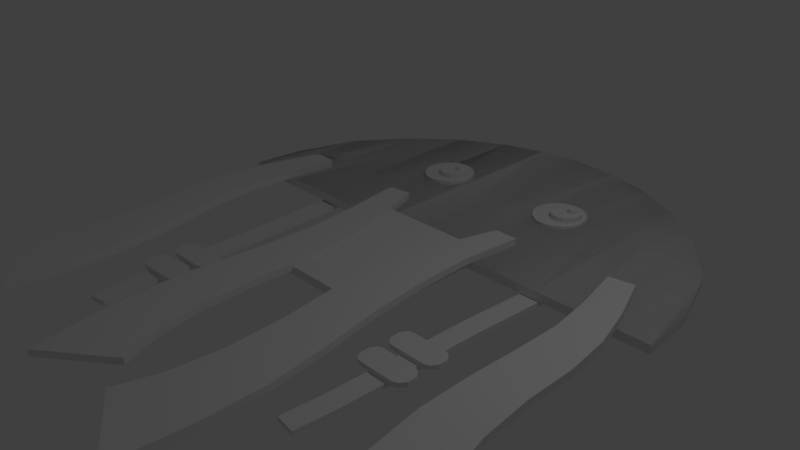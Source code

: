 # Source: Jellyfish_textured.blend  (saved by Blender 2.77.0; exported with 4.5.12 LTS)
import bpy
from mathutils import Matrix  # noqa: F401  (used for matrix-valued properties, if any)

bpy.ops.wm.read_factory_settings(use_empty=True)
scene = bpy.context.scene
scene.name = 'Scene'

# ---- collections
col_collection_1 = bpy.data.collections.new('Collection 1'); scene.collection.children.link(col_collection_1)

# ---- materials (node trees are filled in below, after node groups)
mat_jellyphoto = bpy.data.materials.new('Jellyphoto')
mat_jellyphoto.alpha_threshold = 0.0
mat_jellyphoto.use_transparent_shadow = False
mat_jellyphoto.preview_render_type = 'CUBE'
mat_jellyphoto.roughness = 0.5
mat_jellydetails = bpy.data.materials.new('Jellydetails')
mat_jellydetails.alpha_threshold = 0.0
mat_jellydetails.use_transparent_shadow = False
mat_jellydetails.preview_render_type = 'CUBE'
mat_jellydetails.roughness = 0.5
mat_material = bpy.data.materials.new('Material')
mat_material.alpha_threshold = 0.0
mat_material.use_transparent_shadow = False
mat_material.roughness = 0.5
mat_material.line_color = (0.0, 0.0, 0.0, 1.0)

# ---- material node trees

# ---- world
world_world = bpy.data.worlds.new('World'); scene.world = world_world
world_world.color = (0.05088, 0.05088, 0.05088)
world_world.use_sun_shadow = False
world_world.sun_shadow_jitter_overblur = 0.0
world_world.cycles.sampling_method = 'MANUAL'

# ---- cameras
cam_camera = bpy.data.cameras.new('Camera')
cam_camera.clip_end = 100.0
cam_camera.lens = 35.0
cam_camera.sensor_width = 32.0
cam_camera.sensor_height = 18.0
cam_camera.ortho_scale = 7.314
cam_camera.dof.focus_distance = 0.0
cam_camera.dof.aperture_fstop = 128.0

# ---- lights
light_lamp = bpy.data.lights.new('Lamp', 'POINT')
light_lamp.transmission_factor = 0.0
light_lamp.cutoff_distance = 30.0
light_lamp.energy = 100.0
light_lamp.shadow_buffer_clip_start = 1.001
light_lamp.shadow_soft_size = 0.1
light_lamp.shadow_maximum_resolution = 0.006
light_lamp.use_absolute_resolution = True

# ---- meshes
me_plane_002 = bpy.data.meshes.new('Plane.002')
me_plane_002.from_pydata([(-17.04, 8.617, -0.04056), (-17.04, 8.617, 0.1957), (-17.69, 8.512, -0.04056), (-17.69, 8.512, 0.1957), (-18.25, 8.165, -0.04056), (-18.25, 8.165, 0.1957), (-18.64, 7.629, -0.04056), (-18.64, 7.629, 0.1957), (-18.79, 6.987, -0.04056), (-18.79, 6.987, 0.1957), (-18.69, 6.335, -0.04056), (-18.69, 6.335, 0.1957), (-18.34, 5.773, -0.04056), (-18.34, 5.773, 0.1957), (-17.8, 5.386, -0.04056), (-17.8, 5.386, 0.1957), (-17.16, 5.234, -0.04056), (-17.16, 5.234, 0.1957), (-16.51, 5.339, -0.04056), (-16.51, 5.339, 0.1957), (-15.95, 5.686, -0.04056), (-15.95, 5.686, 0.1957), (-15.56, 6.221, -0.04056), (-15.56, 6.221, 0.1957), (-15.41, 6.864, -0.04056), (-15.41, 6.864, 0.1957), (-15.51, 7.516, -0.04056), (-15.51, 7.516, 0.1957), (-15.86, 8.078, -0.04056), (-15.86, 8.078, 0.1957), (-16.4, 8.464, -0.04056), (-16.4, 8.464, 0.1957), (-17.9, 6.883, 0.7682), (-17.9, 6.883, 0.4646), (-17.68, 6.964, 0.7682), (-17.68, 6.964, 0.4646), (-17.58, 7.175, 0.7682), (-17.58, 7.175, 0.4646), (-17.66, 7.393, 0.7682), (-17.66, 7.393, 0.4646), (-17.87, 7.489, 0.7682), (-17.87, 7.489, 0.4646), (-18.09, 7.408, 0.7682), (-18.09, 7.408, 0.4646), (-18.19, 7.197, 0.7682), (-18.19, 7.197, 0.4646), (-18.11, 6.979, 0.7682), (-18.11, 6.979, 0.4646), (-17.61, 5.99, 0.07356), (-17.61, 5.99, 0.5289), (-17.23, 6.05, 0.07356), (-17.23, 6.05, 0.5289), (-16.91, 6.248, 0.07356), (-16.91, 6.248, 0.5289), (-16.69, 6.555, 0.07356), (-16.69, 6.555, 0.5289), (-16.6, 6.923, 0.07356), (-16.6, 6.923, 0.5289), (-16.66, 7.296, 0.07356), (-16.66, 7.296, 0.5289), (-16.86, 7.618, 0.07356), (-16.86, 7.618, 0.5289), (-17.17, 7.84, 0.07356), (-17.17, 7.84, 0.5289), (-17.54, 7.927, 0.07356), (-17.54, 7.927, 0.5289), (-17.91, 7.866, 0.07356), (-17.91, 7.866, 0.5289), (-18.23, 7.668, 0.07356), (-18.23, 7.668, 0.5289), (-18.45, 7.361, 0.07356), (-18.45, 7.361, 0.5289), (-18.54, 6.993, 0.07356), (-18.54, 6.993, 0.5289), (-18.48, 6.62, 0.07356), (-18.48, 6.62, 0.5289), (-18.28, 6.298, 0.07356), (-18.28, 6.298, 0.5289), (-17.97, 6.077, 0.07356), (-17.97, 6.077, 0.5289), (-3.79, 0.5472, -0.6802), (-5.041, 0.6776, -0.6512), (-4.137, -4.015, -0.6825), (-5.384, -3.851, -0.6535), (-4.376, -6.319, -0.6846), (-5.623, -6.155, -0.6556), (-4.53, -8.523, -0.6883), (-5.788, -8.487, -0.6595), (-4.653, -10.87, -0.6932), (-5.911, -10.84, -0.6644), (-4.823, -13.41, -0.6976), (-6.08, -13.38, -0.6688), (-4.99, -15.85, -0.7018), (-6.24, -15.71, -0.6728), (-5.272, -18.15, -0.7029), (-6.513, -17.94, -0.6739), (-3.857, -11.51, -0.711), (-4.352, -11.01, -0.6981), (-3.877, -12.06, -0.7124), (-4.405, -12.52, -0.7018), (-7.134, -11.36, -0.6357), (-7.156, -11.96, -0.6372), (-6.68, -12.44, -0.6496), (-6.626, -10.93, -0.6459), (-4.084, -11.15, -0.7047), (-4.128, -12.4, -0.7077), (-6.896, -11.01, -0.64), (-6.944, -12.34, -0.6433), (-3.96, -13.5, -0.7152), (-4.455, -13.01, -0.7023), (-3.979, -14.06, -0.7165), (-4.508, -14.52, -0.706), (-7.237, -13.35, -0.6399), (-7.259, -13.96, -0.6414), (-6.783, -14.43, -0.6538), (-6.729, -12.93, -0.6501), (-4.187, -13.15, -0.7088), (-4.231, -14.4, -0.7119), (-6.999, -13.01, -0.6442), (-7.047, -14.34, -0.6475), (-3.973, -14.06, -0.4398), (-3.953, -13.5, -0.4384), (-4.18, -13.15, -0.4321), (-4.448, -13.01, -0.4255), (-4.502, -14.52, -0.4292), (-4.225, -14.4, -0.4351), (-7.231, -13.35, -0.3631), (-7.253, -13.96, -0.3646), (-6.777, -14.43, -0.377), (-6.993, -13.01, -0.3674), (-7.041, -14.34, -0.3707), (-6.723, -12.93, -0.3733), (-3.871, -12.06, -0.4615), (-3.851, -11.51, -0.4602), (-4.078, -11.15, -0.4538), (-4.346, -11.01, -0.4473), (-4.4, -12.52, -0.451), (-4.123, -12.4, -0.4569), (-7.129, -11.36, -0.3849), (-7.15, -11.96, -0.3864), (-6.674, -12.44, -0.3988), (-6.891, -11.01, -0.3892), (-6.938, -12.34, -0.3925), (-6.621, -10.93, -0.3951), (-4.143, -4.014, -0.9593), (-3.796, 0.5481, -0.9569), (-5.048, 0.6786, -0.928), (-5.39, -3.85, -0.9303), (-5.629, -6.154, -0.9324), (-4.382, -6.318, -0.9614), (-5.794, -8.486, -0.9363), (-4.537, -8.523, -0.9651), (-5.917, -10.83, -0.9411), (-4.66, -10.87, -0.9699), (-6.086, -13.38, -0.9456), (-4.829, -13.41, -0.9744), (-6.247, -15.71, -0.9496), (-4.996, -15.85, -0.9786), (-6.519, -17.94, -0.9507), (-5.278, -18.15, -0.9796), (-22.23, 0.8137, -0.5816), (-20.98, 0.8537, -0.5816), (-22.17, -2.413, -0.5816), (-20.91, -2.34, -0.5816), (-22.1, -4.729, -0.5816), (-20.84, -4.656, -0.5816), (-22.1, -6.939, -0.5816), (-20.84, -6.993, -0.5816), (-22.15, -9.29, -0.5816), (-20.89, -9.344, -0.5816), (-22.16, -11.84, -0.5816), (-20.9, -11.89, -0.5816), (-22.17, -14.28, -0.5816), (-20.91, -14.23, -0.5816), (-22.05, -16.59, -0.5816), (-20.8, -16.48, -0.5816), (-22.99, -8.341, -0.5816), (-22.46, -7.885, -0.5816), (-23.01, -8.897, -0.5816), (-22.51, -9.39, -0.5816), (-19.71, -8.427, -0.5816), (-19.73, -9.034, -0.5816), (-20.24, -9.473, -0.5816), (-20.18, -7.968, -0.5816), (-22.74, -8.004, -0.5816), (-22.78, -9.251, -0.5816), (-19.92, -8.065, -0.5816), (-19.97, -9.396, -0.5816), (-23.03, -10.34, -0.5816), (-22.5, -9.885, -0.5816), (-23.05, -10.9, -0.5816), (-22.56, -11.39, -0.5816), (-19.75, -10.43, -0.5816), (-19.77, -11.03, -0.5816), (-20.28, -11.47, -0.5816), (-20.23, -9.968, -0.5816), (-22.78, -10.0, -0.5816), (-22.82, -11.25, -0.5816), (-19.96, -10.06, -0.5816), (-20.01, -11.39, -0.5816), (-23.05, -10.9, -0.3048), (-23.03, -10.34, -0.3048), (-22.78, -10.0, -0.3048), (-22.5, -9.885, -0.3048), (-22.56, -11.39, -0.3048), (-22.82, -11.25, -0.3048), (-19.75, -10.43, -0.3048), (-19.77, -11.03, -0.3048), (-20.28, -11.47, -0.3048), (-19.96, -10.06, -0.3048), (-20.01, -11.39, -0.3048), (-20.23, -9.968, -0.3048), (-23.01, -8.897, -0.3307), (-22.99, -8.341, -0.3307), (-22.74, -8.004, -0.3307), (-22.46, -7.885, -0.3307), (-22.51, -9.39, -0.3307), (-22.78, -9.251, -0.3307), (-19.71, -8.427, -0.3307), (-19.73, -9.034, -0.3307), (-20.24, -9.473, -0.3307), (-19.92, -8.065, -0.3307), (-19.97, -9.396, -0.3307), (-20.18, -7.968, -0.3307), (-22.17, -2.413, -0.8585), (-22.23, 0.8137, -0.8585), (-20.98, 0.8537, -0.8585), (-20.91, -2.34, -0.8585), (-20.84, -4.656, -0.8585), (-22.1, -4.729, -0.8585), (-20.84, -6.993, -0.8585), (-22.1, -6.939, -0.8585), (-20.89, -9.344, -0.8585), (-22.15, -9.29, -0.8585), (-20.9, -11.89, -0.8585), (-22.16, -11.84, -0.8585), (-20.91, -14.23, -0.8585), (-22.17, -14.28, -0.8585), (-20.8, -16.48, -0.8585), (-22.05, -16.59, -0.8585), (-17.51, -1.534, 1.502e-08), (-15.25, -1.551, 1.489e-08), (-17.76, 2.203, 2.778e-08), (-16.25, 2.192, 2.77e-08), (-17.78, -5.168, 1.753e-08), (-14.96, -5.188, 1.737e-08), (-18.31, -8.772, 2.246e-08), (-15.05, -8.795, 2.228e-08), (-19.14, -12.5, 2.74e-08), (-15.73, -12.52, 2.721e-08), (-19.8, -16.17, 2.264e-08), (-16.07, -16.2, 2.244e-08), (-19.99, -19.83, 2.736e-08), (-15.89, -19.14, 3.228e-08), (-19.8, -24.12, 4.831e-09), (-15.22, -21.63, 1.685e-09), (-17.76, 2.203, 0.4201), (-17.51, -1.534, 0.4201), (-15.25, -1.551, 0.4201), (-16.25, 2.192, 0.4201), (-17.78, -5.168, 0.4201), (-14.96, -5.188, 0.4201), (-18.31, -8.772, 0.4201), (-15.05, -8.795, 0.4201), (-19.14, -12.5, 0.4201), (-15.73, -12.52, 0.4201), (-19.8, -16.17, 0.4201), (-16.07, -16.2, 0.4201), (-19.99, -19.83, 0.4201), (-15.89, -19.14, 0.4201), (-19.8, -24.12, 0.4201), (-15.22, -21.63, 0.4201), (-7.929, -1.853, 2.224e-09), (-10.07, -1.452, 5.112e-09), (-7.263, 1.671, 1.193e-08), (-8.768, 1.954, 1.396e-08), (-8.412, -5.047, 5.542e-09), (-10.97, -4.568, 8.991e-09), (-8.548, -8.462, 1.062e-08), (-11.5, -7.908, 1.461e-08), (-8.445, -12.15, 1.54e-08), (-11.54, -11.57, 1.958e-08), (-8.497, -15.72, 1.147e-08), (-11.88, -15.08, 1.604e-08), (-8.983, -19.25, 1.689e-08), (-12.57, -17.91, 2.641e-08), (-9.905, -23.1, -2.158e-09), (-13.62, -20.05, -9.258e-11), (-7.263, 1.671, 0.4201), (-7.929, -1.853, 0.4201), (-10.07, -1.452, 0.4201), (-8.768, 1.954, 0.4201), (-8.412, -5.047, 0.4201), (-10.97, -4.568, 0.4201), (-8.548, -8.462, 0.4201), (-11.5, -7.908, 0.4201), (-8.445, -12.15, 0.4201), (-11.54, -11.57, 0.4201), (-8.497, -15.72, 0.4201), (-11.88, -15.08, 0.4201), (-8.983, -19.25, 0.4201), (-12.57, -17.91, 0.4201), (-9.905, -23.1, 0.4201), (-13.62, -20.05, 0.4201), (-0.798, -1.789, -1.111e-08), (1.33, -1.789, -1.111e-08), (-1.11, 1.522, 4.836e-10), (0.4424, 1.522, 4.836e-10), (-0.8536, -4.905, -9.103e-09), (1.688, -4.905, -9.103e-09), (-1.26, -7.95, -4.808e-09), (1.683, -7.95, -4.808e-09), (-2.254, -11.17, 0.0), (0.8252, -11.17, 0.0), (-2.908, -14.37, -4.445e-09), (0.701, -14.37, -4.445e-09), (-3.225, -17.83, -4.631e-10), (0.9755, -17.1, 4.823e-09), (-3.026, -21.79, -2.035e-08), (1.588, -19.25, -2.325e-08), (-1.11, 1.522, 0.517), (-0.798, -1.789, 0.517), (1.33, -1.789, 0.517), (0.4424, 1.522, 0.517), (-0.8536, -4.905, 0.517), (1.688, -4.905, 0.517), (-1.26, -7.95, 0.517), (1.683, -7.95, 0.517), (-2.254, -11.17, 0.517), (0.8252, -11.17, 0.517), (-2.908, -14.37, 0.517), (0.701, -14.37, 0.517), (-3.225, -17.83, 0.517), (0.9755, -17.1, 0.517), (-3.026, -21.79, 0.517), (1.588, -19.25, 0.517), (-24.77, -0.4555, 3.028e-08), (-26.75, -0.01151, 3.347e-08), (-24.01, 2.488, 3.906e-08), (-25.55, 2.833, 4.153e-08), (-25.24, -3.191, 3.346e-08), (-27.6, -2.661, 3.727e-08), (-25.31, -6.118, 3.807e-08), (-28.04, -5.504, 4.248e-08), (-25.31, -9.267, 4.261e-08), (-28.17, -8.624, 4.723e-08), (-25.47, -12.47, 3.911e-08), (-28.6, -11.77, 4.415e-08), (-26.03, -15.56, 4.442e-08), (-29.32, -14.19, 5.408e-08), (-27.01, -19.12, 2.708e-08), (-30.37, -16.15, 2.975e-08), (-24.01, 2.488, 0.4524), (-24.77, -0.4555, 0.4524), (-26.75, -0.01151, 0.4524), (-25.55, 2.833, 0.4524), (-25.24, -3.191, 0.4524), (-27.6, -2.661, 0.4524), (-25.31, -6.118, 0.4524), (-28.04, -5.504, 0.4524), (-25.31, -9.267, 0.4524), (-28.17, -8.624, 0.4524), (-25.47, -12.47, 0.4524), (-28.6, -11.77, 0.4524), (-26.03, -15.56, 0.4524), (-29.32, -14.19, 0.4524), (-27.01, -19.12, 0.4524), (-30.37, -16.15, 0.4524), (-18.89, -1.038, -0.0002076), (-18.34, 14.02, -0.0002076), (-21.92, -0.9272, -0.0002076), (-21.43, 12.52, -0.0002076), (-27.34, -0.7301, -0.0002076), (-27.06, 6.915, -0.0002076), (-28.97, -0.6709, -0.0002076), (-28.56, 2.791, -0.0002076), (-24.34, 10.18, -0.0002076), (-24.74, -0.8246, -0.0002076), (-15.99, -1.143, -0.0002076), (-15.41, 14.77, -0.0002076), (-18.89, -1.038, -0.0002076), (-18.34, 14.02, -0.0002076), (-21.92, -0.9272, -0.0002076), (-21.43, 12.52, -0.0002076), (-27.34, -0.7301, -0.0002076), (-27.06, 6.915, -0.0002076), (-28.97, -0.6709, -0.0002076), (-28.56, 2.791, -0.0002076), (-24.34, 10.18, -0.0002076), (-24.74, -0.8246, -0.0002076), (-15.99, -1.143, -0.0002076), (-15.41, 14.77, -0.0002076), (-12.92, -1.254, -0.0002076), (-6.961, -1.471, -0.0002076), (-12.33, 14.95, -0.0002076), (-6.414, 13.58, -0.0002076), (-3.927, -1.581, -0.0002076), (-3.438, 11.86, -0.0002076), (1.493, -1.779, -0.0002076), (1.771, 5.866, -0.0002076), (3.124, -1.838, -0.0002076), (2.963, 1.645, -0.0002076), (-0.7032, 9.323, -0.0002076), (-1.103, -1.684, -0.0002076), (-9.863, -1.366, -0.0002076), (-9.284, 14.55, -0.0002076), (-12.92, -1.254, -0.0002076), (-6.961, -1.471, -0.0002076), (-12.33, 14.95, -0.0002076), (-6.414, 13.58, -0.0002076), (-3.927, -1.581, -0.0002076), (-3.438, 11.86, -0.0002076), (1.493, -1.779, -0.0002076), (1.771, 5.866, -0.0002076), (3.124, -1.838, -0.0002076), (2.963, 1.645, -0.0002076), (-0.7032, 9.323, -0.0002076), (-1.103, -1.684, -0.0002076), (-9.863, -1.366, -0.0002076), (-9.284, 14.55, -0.0002076), (-12.33, 14.95, -0.5431), (-12.92, -1.254, -0.5431), (-15.99, -1.143, -0.5431), (-18.89, -1.038, -0.5431), (-18.34, 14.02, -0.5431), (-15.41, 14.77, -0.5431), (-21.92, -0.9272, -0.5431), (-21.43, 12.52, -0.5431), (-27.34, -0.7301, -0.5431), (-27.06, 6.915, -0.5431), (-24.34, 10.18, -0.5431), (-24.74, -0.8246, -0.5431), (-28.97, -0.6709, -0.5431), (-28.56, 2.791, -0.5431), (-9.863, -1.366, -0.5431), (-6.961, -1.471, -0.5431), (-6.414, 13.58, -0.5431), (-9.284, 14.55, -0.5431), (-3.927, -1.581, -0.5431), (-3.438, 11.86, -0.5431), (1.493, -1.779, -0.5431), (1.771, 5.866, -0.5431), (-0.7032, 9.323, -0.5431), (-1.103, -1.684, -0.5431), (3.124, -1.838, -0.5431), (2.963, 1.645, -0.5431), (-7.689, 8.277, -0.001783), (-7.689, 8.277, 0.2344), (-8.341, 8.172, -0.001783), (-8.341, 8.172, 0.2344), (-8.903, 7.825, -0.001783), (-8.903, 7.825, 0.2344), (-9.29, 7.289, -0.001783), (-9.29, 7.289, 0.2344), (-9.442, 6.647, -0.001783), (-9.442, 6.647, 0.2344), (-9.337, 5.995, -0.001783), (-9.337, 5.995, 0.2344), (-8.99, 5.433, -0.001783), (-8.99, 5.433, 0.2344), (-8.455, 5.046, -0.001783), (-8.455, 5.046, 0.2344), (-7.812, 4.894, -0.001783), (-7.812, 4.894, 0.2344), (-7.16, 4.999, -0.001783), (-7.16, 4.999, 0.2344), (-6.598, 5.346, -0.001783), (-6.598, 5.346, 0.2344), (-6.211, 5.881, -0.001783), (-6.211, 5.881, 0.2344), (-6.059, 6.524, -0.001783), (-6.059, 6.524, 0.2344), (-6.164, 7.176, -0.001783), (-6.164, 7.176, 0.2344), (-6.511, 7.738, -0.001783), (-6.511, 7.738, 0.2344), (-7.046, 8.125, -0.001783), (-7.046, 8.125, 0.2344), (-8.257, 5.65, 0.1123), (-8.257, 5.65, 0.5676), (-7.884, 5.71, 0.1123), (-7.884, 5.71, 0.5676), (-7.562, 5.908, 0.1123), (-7.562, 5.908, 0.5676), (-7.341, 6.215, 0.1123), (-7.341, 6.215, 0.5676), (-7.253, 6.583, 0.1123), (-7.253, 6.583, 0.5676), (-7.314, 6.956, 0.1123), (-7.314, 6.956, 0.5676), (-7.512, 7.278, 0.1123), (-7.512, 7.278, 0.5676), (-7.819, 7.5, 0.1123), (-7.819, 7.5, 0.5676), (-8.187, 7.587, 0.1123), (-8.187, 7.587, 0.5676), (-8.56, 7.527, 0.1123), (-8.56, 7.527, 0.5676), (-8.882, 7.328, 0.1123), (-8.882, 7.328, 0.5676), (-9.103, 7.021, 0.1123), (-9.103, 7.021, 0.5676), (-9.19, 6.653, 0.1123), (-9.19, 6.653, 0.5676), (-9.13, 6.28, 0.1123), (-9.13, 6.28, 0.5676), (-8.932, 5.958, 0.1123), (-8.932, 5.958, 0.5676), (-8.625, 5.737, 0.1123), (-8.625, 5.737, 0.5676), (-8.546, 6.543, 0.8069), (-8.546, 6.543, 0.5034), (-8.329, 6.624, 0.8069), (-8.329, 6.624, 0.5034), (-8.232, 6.835, 0.8069), (-8.232, 6.835, 0.5034), (-8.313, 7.053, 0.8069), (-8.313, 7.053, 0.5034), (-8.524, 7.149, 0.8069), (-8.524, 7.149, 0.5034), (-8.742, 7.068, 0.8069), (-8.742, 7.068, 0.5034), (-8.839, 6.857, 0.8069), (-8.839, 6.857, 0.5034), (-8.758, 6.639, 0.8069), (-8.758, 6.639, 0.5034)], [], [(0, 1, 3, 2), (2, 3, 5, 4), (4, 5, 7, 6), (6, 7, 9, 8), (8, 9, 11, 10), (10, 11, 13, 12), (12, 13, 15, 14), (14, 15, 17, 16), (16, 17, 19, 18), (18, 19, 21, 20), (20, 21, 23, 22), (22, 23, 25, 24), (24, 25, 27, 26), (26, 27, 29, 28), (3, 1, 31, 29, 27, 25, 23, 21, 19, 17, 15, 13, 11, 9, 7, 5), (28, 29, 31, 30), (30, 31, 1, 0), (0, 2, 4, 6, 8, 10, 12, 14, 16, 18, 20, 22, 24, 26, 28, 30), (32, 33, 35, 34), (34, 35, 37, 36), (36, 37, 39, 38), (38, 39, 41, 40), (40, 41, 43, 42), (42, 43, 45, 44), (35, 33, 47, 45, 43, 41, 39, 37), (44, 45, 47, 46), (46, 47, 33, 32), (32, 34, 36, 38, 40, 42, 44, 46), (48, 50, 51, 49), (50, 52, 53, 51), (52, 54, 55, 53), (54, 56, 57, 55), (56, 58, 59, 57), (58, 60, 61, 59), (60, 62, 63, 61), (62, 64, 65, 63), (64, 66, 67, 65), (66, 68, 69, 67), (68, 70, 71, 69), (70, 72, 73, 71), (72, 74, 75, 73), (74, 76, 77, 75), (51, 53, 55, 57, 59, 61, 63, 65, 67, 69, 71, 73, 75, 77, 79, 49), (76, 78, 79, 77), (78, 48, 49, 79), (48, 78, 76, 74, 72, 70, 68, 66, 64, 62, 60, 58, 56, 54, 52, 50), (80, 82, 83, 81), (82, 84, 85, 83), (84, 86, 87, 85), (86, 88, 89, 87), (88, 90, 91, 89), (90, 92, 93, 91), (92, 94, 95, 93), (104, 105, 99, 97), (107, 101, 100, 106), (99, 102, 103, 97), (96, 98, 105, 104), (102, 107, 106, 103), (116, 117, 111, 109), (119, 113, 112, 118), (111, 114, 115, 109), (108, 110, 117, 116), (114, 119, 118, 115), (122, 123, 124, 125), (130, 129, 126, 127), (124, 123, 131, 128), (121, 122, 125, 120), (128, 131, 129, 130), (112, 113, 127, 126), (111, 117, 125, 124), (116, 109, 123, 122), (109, 115, 131, 123), (114, 111, 124, 128), (118, 112, 126, 129), (115, 118, 129, 131), (117, 110, 120, 125), (108, 116, 122, 121), (110, 108, 121, 120), (119, 114, 128, 130), (113, 119, 130, 127), (134, 135, 136, 137), (142, 141, 138, 139), (136, 135, 143, 140), (133, 134, 137, 132), (140, 143, 141, 142), (105, 98, 132, 137), (96, 104, 134, 133), (98, 96, 133, 132), (107, 102, 140, 142), (101, 107, 142, 139), (100, 101, 139, 138), (99, 105, 137, 136), (104, 97, 135, 134), (97, 103, 143, 135), (102, 99, 136, 140), (106, 100, 138, 141), (103, 106, 141, 143), (145, 146, 147, 144), (144, 147, 148, 149), (149, 148, 150, 151), (151, 150, 152, 153), (153, 152, 154, 155), (155, 154, 156, 157), (157, 156, 158, 159), (82, 80, 145, 144), (89, 91, 154, 152), (86, 84, 149, 151), (80, 81, 146, 145), (85, 87, 150, 148), (81, 83, 147, 146), (92, 90, 155, 157), (91, 93, 156, 154), (88, 86, 151, 153), (95, 94, 159, 158), (87, 89, 152, 150), (84, 82, 144, 149), (94, 92, 157, 159), (83, 85, 148, 147), (93, 95, 158, 156), (90, 88, 153, 155), (160, 162, 163, 161), (162, 164, 165, 163), (164, 166, 167, 165), (166, 168, 169, 167), (168, 170, 171, 169), (170, 172, 173, 171), (172, 174, 175, 173), (184, 185, 179, 177), (187, 181, 180, 186), (179, 182, 183, 177), (176, 178, 185, 184), (182, 187, 186, 183), (196, 197, 191, 189), (199, 193, 192, 198), (191, 194, 195, 189), (188, 190, 197, 196), (194, 199, 198, 195), (202, 203, 204, 205), (210, 209, 206, 207), (204, 203, 211, 208), (201, 202, 205, 200), (208, 211, 209, 210), (192, 193, 207, 206), (191, 197, 205, 204), (196, 189, 203, 202), (189, 195, 211, 203), (194, 191, 204, 208), (198, 192, 206, 209), (195, 198, 209, 211), (197, 190, 200, 205), (188, 196, 202, 201), (190, 188, 201, 200), (199, 194, 208, 210), (193, 199, 210, 207), (214, 215, 216, 217), (222, 221, 218, 219), (216, 215, 223, 220), (213, 214, 217, 212), (220, 223, 221, 222), (185, 178, 212, 217), (176, 184, 214, 213), (178, 176, 213, 212), (187, 182, 220, 222), (181, 187, 222, 219), (180, 181, 219, 218), (179, 185, 217, 216), (184, 177, 215, 214), (177, 183, 223, 215), (182, 179, 216, 220), (186, 180, 218, 221), (183, 186, 221, 223), (225, 226, 227, 224), (224, 227, 228, 229), (229, 228, 230, 231), (231, 230, 232, 233), (233, 232, 234, 235), (235, 234, 236, 237), (237, 236, 238, 239), (162, 160, 225, 224), (169, 171, 234, 232), (166, 164, 229, 231), (160, 161, 226, 225), (165, 167, 230, 228), (161, 163, 227, 226), (172, 170, 235, 237), (171, 173, 236, 234), (168, 166, 231, 233), (175, 174, 239, 238), (167, 169, 232, 230), (164, 162, 224, 229), (174, 172, 237, 239), (163, 165, 228, 227), (173, 175, 238, 236), (170, 168, 233, 235), (240, 242, 243, 241), (241, 245, 244, 240), (245, 247, 246, 244), (247, 249, 248, 246), (249, 251, 250, 248), (251, 253, 252, 250), (253, 255, 254, 252), (257, 258, 259, 256), (258, 257, 260, 261), (261, 260, 262, 263), (263, 262, 264, 265), (265, 264, 266, 267), (267, 266, 268, 269), (269, 268, 270, 271), (242, 240, 257, 256), (248, 250, 266, 264), (247, 245, 261, 263), (244, 246, 262, 260), (241, 243, 259, 258), (253, 251, 267, 269), (243, 242, 256, 259), (250, 252, 268, 266), (249, 247, 263, 265), (254, 255, 271, 270), (246, 248, 264, 262), (245, 241, 258, 261), (255, 253, 269, 271), (240, 244, 260, 257), (252, 254, 270, 268), (251, 249, 265, 267), (272, 274, 275, 273), (273, 277, 276, 272), (277, 279, 278, 276), (279, 281, 280, 278), (281, 283, 282, 280), (283, 285, 284, 282), (285, 287, 286, 284), (289, 290, 291, 288), (290, 289, 292, 293), (293, 292, 294, 295), (295, 294, 296, 297), (297, 296, 298, 299), (299, 298, 300, 301), (301, 300, 302, 303), (274, 272, 289, 288), (280, 282, 298, 296), (279, 277, 293, 295), (276, 278, 294, 292), (273, 275, 291, 290), (285, 283, 299, 301), (275, 274, 288, 291), (282, 284, 300, 298), (281, 279, 295, 297), (286, 287, 303, 302), (278, 280, 296, 294), (277, 273, 290, 293), (287, 285, 301, 303), (272, 276, 292, 289), (284, 286, 302, 300), (283, 281, 297, 299), (304, 306, 307, 305), (305, 309, 308, 304), (309, 311, 310, 308), (311, 313, 312, 310), (313, 315, 314, 312), (315, 317, 316, 314), (317, 319, 318, 316), (321, 322, 323, 320), (322, 321, 324, 325), (325, 324, 326, 327), (327, 326, 328, 329), (329, 328, 330, 331), (331, 330, 332, 333), (333, 332, 334, 335), (306, 304, 321, 320), (312, 314, 330, 328), (311, 309, 325, 327), (308, 310, 326, 324), (305, 307, 323, 322), (317, 315, 331, 333), (307, 306, 320, 323), (314, 316, 332, 330), (313, 311, 327, 329), (318, 319, 335, 334), (310, 312, 328, 326), (309, 305, 322, 325), (319, 317, 333, 335), (304, 308, 324, 321), (316, 318, 334, 332), (315, 313, 329, 331), (336, 338, 339, 337), (337, 341, 340, 336), (341, 343, 342, 340), (343, 345, 344, 342), (345, 347, 346, 344), (347, 349, 348, 346), (349, 351, 350, 348), (353, 354, 355, 352), (354, 353, 356, 357), (357, 356, 358, 359), (359, 358, 360, 361), (361, 360, 362, 363), (363, 362, 364, 365), (365, 364, 366, 367), (338, 336, 353, 352), (344, 346, 362, 360), (343, 341, 357, 359), (340, 342, 358, 356), (337, 339, 355, 354), (349, 347, 363, 365), (339, 338, 352, 355), (346, 348, 364, 362), (345, 343, 359, 361), (350, 351, 367, 366), (342, 344, 360, 358), (341, 337, 354, 357), (351, 349, 365, 367), (336, 340, 356, 353), (348, 350, 366, 364), (347, 345, 361, 363), (378, 368, 369, 379), (369, 368, 370, 371), (376, 377, 372, 373), (373, 372, 374, 375), (371, 370, 377, 376), (392, 378, 379, 394), (390, 391, 381, 380), (381, 383, 382, 380), (388, 385, 384, 389), (385, 387, 386, 384), (383, 388, 389, 382), (406, 408, 391, 390), (404, 405, 395, 393), (395, 397, 396, 393), (402, 399, 398, 403), (399, 401, 400, 398), (397, 402, 403, 396), (392, 394, 405, 404), (418, 407, 409, 419), (409, 407, 410, 411), (416, 417, 412, 413), (413, 412, 414, 415), (411, 410, 417, 416), (406, 418, 419, 408), (422, 423, 424, 425), (424, 423, 426, 427), (430, 431, 428, 429), (429, 428, 432, 433), (427, 426, 431, 430), (421, 422, 425, 420), (434, 437, 436, 435), (436, 439, 438, 435), (442, 441, 440, 443), (441, 445, 444, 440), (439, 442, 443, 438), (421, 420, 437, 434), (413, 415, 445, 441), (386, 387, 433, 432), (391, 408, 420, 425), (414, 412, 440, 444), (387, 385, 429, 433), (409, 411, 439, 436), (416, 413, 441, 442), (384, 386, 432, 428), (410, 407, 435, 438), (383, 381, 424, 427), (417, 410, 438, 443), (385, 388, 430, 429), (380, 382, 426, 423), (382, 389, 431, 426), (411, 416, 442, 439), (407, 418, 434, 435), (418, 406, 421, 434), (412, 417, 443, 440), (388, 383, 427, 430), (390, 380, 423, 422), (419, 409, 436, 437), (406, 390, 422, 421), (415, 414, 444, 445), (389, 384, 428, 431), (408, 419, 437, 420), (381, 391, 425, 424), (446, 447, 449, 448), (448, 449, 451, 450), (450, 451, 453, 452), (452, 453, 455, 454), (454, 455, 457, 456), (456, 457, 459, 458), (458, 459, 461, 460), (460, 461, 463, 462), (462, 463, 465, 464), (464, 465, 467, 466), (466, 467, 469, 468), (468, 469, 471, 470), (470, 471, 473, 472), (472, 473, 475, 474), (449, 447, 477, 475, 473, 471, 469, 467, 465, 463, 461, 459, 457, 455, 453, 451), (474, 475, 477, 476), (476, 477, 447, 446), (446, 448, 450, 452, 454, 456, 458, 460, 462, 464, 466, 468, 470, 472, 474, 476), (478, 480, 481, 479), (480, 482, 483, 481), (482, 484, 485, 483), (484, 486, 487, 485), (486, 488, 489, 487), (488, 490, 491, 489), (490, 492, 493, 491), (492, 494, 495, 493), (494, 496, 497, 495), (496, 498, 499, 497), (498, 500, 501, 499), (500, 502, 503, 501), (502, 504, 505, 503), (504, 506, 507, 505), (481, 483, 485, 487, 489, 491, 493, 495, 497, 499, 501, 503, 505, 507, 509, 479), (506, 508, 509, 507), (508, 478, 479, 509), (478, 508, 506, 504, 502, 500, 498, 496, 494, 492, 490, 488, 486, 484, 482, 480), (510, 511, 513, 512), (512, 513, 515, 514), (514, 515, 517, 516), (516, 517, 519, 518), (518, 519, 521, 520), (520, 521, 523, 522), (513, 511, 525, 523, 521, 519, 517, 515), (522, 523, 525, 524), (524, 525, 511, 510), (510, 512, 514, 516, 518, 520, 522, 524)])
me_plane_002.polygons.foreach_set('material_index', [1, 1, 1, 1, 1, 1, 1, 1, 1, 1, 1, 1, 1, 1, 1, 1, 1, 1, 1, 1, 1, 1, 1, 1, 1, 1, 1, 1, 1, 1, 1, 1, 1, 1, 1, 1, 1, 1, 1, 1, 1, 1, 1, 1, 1, 1, 0, 0, 0, 0, 0, 0, 0, 0, 0, 0, 0, 0, 0, 0, 0, 0, 0, 0, 0, 0, 0, 0, 1, 1, 1, 1, 1, 1, 1, 1, 1, 1, 1, 1, 0, 0, 0, 0, 0, 1, 1, 1, 1, 1, 1, 1, 1, 1, 1, 1, 1, 0, 0, 0, 0, 0, 0, 0, 1, 1, 1, 1, 1, 1, 1, 1, 1, 1, 1, 1, 1, 1, 1, 1, 0, 0, 0, 0, 0, 0, 0, 0, 0, 0, 0, 0, 0, 0, 0, 0, 0, 0, 0, 0, 0, 0, 1, 1, 1, 1, 1, 1, 1, 1, 1, 1, 1, 1, 0, 0, 0, 0, 0, 1, 1, 1, 1, 1, 1, 1, 1, 1, 1, 1, 1, 0, 0, 0, 0, 0, 0, 0, 1, 1, 1, 1, 1, 1, 1, 1, 1, 1, 1, 1, 1, 1, 1, 1, 0, 0, 0, 0, 0, 0, 0, 0, 0, 0, 0, 0, 0, 0, 1, 1, 1, 1, 1, 1, 1, 1, 1, 1, 1, 1, 1, 1, 1, 1, 0, 0, 0, 0, 0, 0, 0, 0, 0, 0, 0, 0, 0, 0, 1, 1, 1, 1, 1, 1, 1, 1, 1, 1, 1, 1, 1, 1, 1, 1, 0, 0, 0, 0, 0, 0, 0, 0, 0, 0, 0, 0, 0, 0, 1, 1, 1, 1, 1, 1, 1, 1, 1, 1, 1, 1, 1, 1, 1, 1, 0, 0, 0, 0, 0, 0, 0, 0, 0, 0, 0, 0, 0, 0, 1, 1, 1, 1, 1, 1, 1, 1, 1, 1, 1, 1, 1, 1, 1, 1, 0, 0, 0, 0, 0, 0, 0, 0, 0, 0, 0, 0, 0, 0, 0, 0, 0, 0, 0, 0, 0, 0, 0, 0, 0, 0, 0, 0, 0, 0, 0, 0, 0, 0, 0, 0, 1, 1, 1, 1, 1, 1, 1, 1, 1, 1, 1, 1, 1, 1, 1, 1, 1, 1, 1, 1, 1, 1, 1, 1, 1, 1, 1, 1, 1, 1, 1, 1, 1, 1, 1, 1, 1, 1, 1, 1, 1, 1, 1, 1, 1, 1, 1, 1, 1, 1, 1, 1, 1, 1, 1, 1, 1, 1, 1, 1, 1, 1, 1, 1, 1, 1, 1, 1, 1, 1, 1, 1])
_uv = me_plane_002.uv_layers.new(name='UVMap')
_uv.uv.foreach_set('vector', [0.9646, 0.9632, 0.9646, 0.9632, 0.9674, 0.9626, 0.9674, 0.9626, 0.9674, 0.9626, 0.9674, 0.9626, 0.9699, 0.961, 0.9699, 0.961, 0.9699, 0.961, 0.9699, 0.961, 0.9715, 0.9585, 0.9715, 0.9585, 0.9715, 0.9585, 0.9715, 0.9585, 0.9721, 0.9557, 0.9721, 0.9557, 0.9721, 0.9557, 0.9721, 0.9557, 0.9715, 0.9528, 0.9715, 0.9528, 0.9715, 0.9528, 0.9715, 0.9528, 0.9699, 0.9504, 0.9699, 0.9504, 0.9699, 0.9504, 0.9699, 0.9504, 0.9674, 0.9487, 0.9674, 0.9487, 0.9674, 0.9487, 0.9674, 0.9487, 0.9646, 0.9482, 0.9646, 0.9482, 0.9646, 0.9482, 0.9646, 0.9482, 0.9617, 0.9487, 0.9617, 0.9487, 0.9617, 0.9487, 0.9617, 0.9487, 0.9593, 0.9504, 0.9593, 0.9504, 0.9593, 0.9504, 0.9593, 0.9504, 0.9576, 0.9528, 0.9576, 0.9528, 0.9576, 0.9528, 0.9576, 0.9528, 0.9571, 0.9557, 0.9571, 0.9557, 0.9571, 0.9557, 0.9571, 0.9557, 0.9576, 0.9585, 0.9576, 0.9585, 0.9576, 0.9585, 0.9576, 0.9585, 0.9593, 0.961, 0.9593, 0.961, 0.9674, 0.9626, 0.9646, 0.9632, 0.9617, 0.9626, 0.9593, 0.961, 0.9576, 0.9585, 0.9571, 0.9557, 0.9576, 0.9528, 0.9593, 0.9504, 0.9617, 0.9487, 0.9646, 0.9482, 0.9674, 0.9487, 0.9699, 0.9504, 0.9715, 0.9528, 0.9721, 0.9557, 0.9715, 0.9585, 0.9699, 0.961, 0.9593, 0.961, 0.9593, 0.961, 0.9617, 0.9626, 0.9617, 0.9626, 0.9617, 0.9626, 0.9617, 0.9626, 0.9646, 0.9632, 0.9646, 0.9632, 0.9646, 0.9632, 0.9674, 0.9626, 0.9699, 0.961, 0.9715, 0.9585, 0.9721, 0.9557, 0.9715, 0.9528, 0.9699, 0.9504, 0.9674, 0.9487, 0.9646, 0.9482, 0.9617, 0.9487, 0.9593, 0.9504, 0.9576, 0.9528, 0.9571, 0.9557, 0.9576, 0.9585, 0.9593, 0.961, 0.9617, 0.9626, 0.9601, 0.924, 0.9601, 0.924, 0.9592, 0.9243, 0.9592, 0.9243, 0.9592, 0.9243, 0.9592, 0.9243, 0.9588, 0.9252, 0.9588, 0.9252, 0.9588, 0.9252, 0.9588, 0.9252, 0.9592, 0.9261, 0.9592, 0.9261, 0.9592, 0.9261, 0.9592, 0.9261, 0.9601, 0.9265, 0.9601, 0.9265, 0.9601, 0.9265, 0.9601, 0.9265, 0.9609, 0.9261, 0.9609, 0.9261, 0.9609, 0.9261, 0.9609, 0.9261, 0.9613, 0.9252, 0.9613, 0.9252, 0.9592, 0.9243, 0.9601, 0.924, 0.9609, 0.9243, 0.9613, 0.9252, 0.9609, 0.9261, 0.9601, 0.9265, 0.9592, 0.9261, 0.9588, 0.9252, 0.9613, 0.9252, 0.9613, 0.9252, 0.9609, 0.9243, 0.9609, 0.9243, 0.9609, 0.9243, 0.9609, 0.9243, 0.9601, 0.924, 0.9601, 0.924, 0.9601, 0.924, 0.9592, 0.9243, 0.9588, 0.9252, 0.9592, 0.9261, 0.9601, 0.9265, 0.9609, 0.9261, 0.9613, 0.9252, 0.9609, 0.9243, 0.9663, 0.9327, 0.9645, 0.9331, 0.9645, 0.9331, 0.9663, 0.9327, 0.9645, 0.9331, 0.9629, 0.9341, 0.9629, 0.9341, 0.9645, 0.9331, 0.9629, 0.9341, 0.9619, 0.9356, 0.9619, 0.9356, 0.9629, 0.9341, 0.9619, 0.9356, 0.9616, 0.9374, 0.9616, 0.9374, 0.9619, 0.9356, 0.9616, 0.9374, 0.9619, 0.9393, 0.9619, 0.9393, 0.9616, 0.9374, 0.9619, 0.9393, 0.9629, 0.9408, 0.9629, 0.9408, 0.9619, 0.9393, 0.9629, 0.9408, 0.9645, 0.9418, 0.9645, 0.9418, 0.9629, 0.9408, 0.9645, 0.9418, 0.9663, 0.9422, 0.9663, 0.9422, 0.9645, 0.9418, 0.9663, 0.9422, 0.9681, 0.9418, 0.9681, 0.9418, 0.9663, 0.9422, 0.9681, 0.9418, 0.9696, 0.9408, 0.9696, 0.9408, 0.9681, 0.9418, 0.9696, 0.9408, 0.9706, 0.9393, 0.9706, 0.9393, 0.9696, 0.9408, 0.9706, 0.9393, 0.971, 0.9374, 0.971, 0.9374, 0.9706, 0.9393, 0.971, 0.9374, 0.9706, 0.9356, 0.9706, 0.9356, 0.971, 0.9374, 0.9706, 0.9356, 0.9696, 0.9341, 0.9696, 0.9341, 0.9706, 0.9356, 0.9645, 0.9331, 0.9629, 0.9341, 0.9619, 0.9356, 0.9616, 0.9374, 0.9619, 0.9393, 0.9629, 0.9408, 0.9645, 0.9418, 0.9663, 0.9422, 0.9681, 0.9418, 0.9696, 0.9408, 0.9706, 0.9393, 0.971, 0.9374, 0.9706, 0.9356, 0.9696, 0.9341, 0.9681, 0.9331, 0.9663, 0.9327, 0.9696, 0.9341, 0.9681, 0.9331, 0.9681, 0.9331, 0.9696, 0.9341, 0.9681, 0.9331, 0.9663, 0.9327, 0.9663, 0.9327, 0.9681, 0.9331, 0.9663, 0.9327, 0.9681, 0.9331, 0.9696, 0.9341, 0.9706, 0.9356, 0.971, 0.9374, 0.9706, 0.9393, 0.9696, 0.9408, 0.9681, 0.9418, 0.9663, 0.9422, 0.9645, 0.9418, 0.9629, 0.9408, 0.9619, 0.9393, 0.9616, 0.9374, 0.9619, 0.9356, 0.9629, 0.9341, 0.9645, 0.9331, 0.284, 0.6323, 0.2882, 0.5252, 0.3175, 0.528, 0.3133, 0.6343, 0.2882, 0.5252, 0.2918, 0.4711, 0.3211, 0.4739, 0.3175, 0.528, 0.2918, 0.4711, 0.2936, 0.4194, 0.323, 0.4191, 0.3211, 0.4739, 0.2936, 0.4194, 0.2944, 0.3643, 0.3239, 0.3641, 0.323, 0.4191, 0.2944, 0.3643, 0.2962, 0.3047, 0.3257, 0.3044, 0.3239, 0.3641, 0.2962, 0.3047, 0.2981, 0.2475, 0.3275, 0.2496, 0.3257, 0.3044, 0.2981, 0.2475, 0.3027, 0.1935, 0.3319, 0.1972, 0.3275, 0.2496, 0.2809, 0.3582, 0.2809, 0.329, 0.2872, 0.326, 0.2873, 0.3612, 0.3468, 0.328, 0.3521, 0.3366, 0.3521, 0.3509, 0.3468, 0.3592, 0.2872, 0.326, 0.3405, 0.3259, 0.3406, 0.3612, 0.2873, 0.3612, 0.2753, 0.3501, 0.2752, 0.3371, 0.2809, 0.329, 0.2809, 0.3582, 0.3405, 0.3259, 0.3468, 0.328, 0.3468, 0.3592, 0.3406, 0.3612, 0.2816, 0.3114, 0.2816, 0.2822, 0.2879, 0.2791, 0.288, 0.3144, 0.3475, 0.2811, 0.3528, 0.2898, 0.3528, 0.304, 0.3475, 0.3123, 0.2879, 0.2791, 0.3413, 0.2791, 0.3413, 0.3144, 0.288, 0.3144, 0.276, 0.3033, 0.276, 0.2903, 0.2816, 0.2822, 0.2816, 0.3114, 0.3413, 0.2791, 0.3475, 0.2811, 0.3475, 0.3123, 0.3413, 0.3144, 0.2814, 0.3114, 0.2878, 0.3144, 0.2878, 0.2791, 0.2814, 0.2822, 0.3474, 0.2811, 0.3474, 0.3123, 0.3527, 0.304, 0.3527, 0.2898, 0.2878, 0.2791, 0.2878, 0.3144, 0.3411, 0.3144, 0.3411, 0.2791, 0.2758, 0.3033, 0.2814, 0.3114, 0.2814, 0.2822, 0.2758, 0.2903, 0.3411, 0.2791, 0.3411, 0.3144, 0.3474, 0.3123, 0.3474, 0.2811, 0.008146, 0.8501, 0.007681, 0.8777, 0.0203, 0.878, 0.02076, 0.8503, 0.005665, 0.8131, 0.005576, 0.8005, 0.0182, 0.8004, 0.01828, 0.813, 0.005745, 0.7984, 0.005869, 0.8106, 0.01849, 0.8105, 0.01836, 0.7983, 0.005869, 0.8106, 0.006758, 0.9144, 0.01938, 0.9143, 0.01849, 0.8105, 0.007863, 0.8257, 0.006973, 0.7219, 0.01959, 0.7218, 0.02048, 0.8255, 0.008176, 0.8343, 0.008146, 0.8501, 0.02076, 0.8503, 0.02079, 0.8345, 0.008066, 0.8232, 0.008159, 0.8355, 0.02078, 0.8354, 0.02069, 0.8231, 0.00549, 0.8064, 0.0055, 0.791, 0.01811, 0.7913, 0.01811, 0.8066, 0.004617, 0.8569, 0.005137, 0.8407, 0.01775, 0.841, 0.01723, 0.8571, 0.004191, 0.8822, 0.004617, 0.8569, 0.01723, 0.8571, 0.01681, 0.8824, 0.007979, 0.8377, 0.007863, 0.8257, 0.02048, 0.8255, 0.0206, 0.8376, 0.007681, 0.8777, 0.007157, 0.895, 0.01977, 0.8952, 0.0203, 0.878, 0.2807, 0.3582, 0.2871, 0.3612, 0.2871, 0.326, 0.2807, 0.329, 0.3467, 0.328, 0.3467, 0.3592, 0.352, 0.3509, 0.352, 0.3366, 0.2871, 0.326, 0.2871, 0.3612, 0.3404, 0.3612, 0.3404, 0.3259, 0.2751, 0.3501, 0.2807, 0.3582, 0.2807, 0.329, 0.2751, 0.3371, 0.3404, 0.3259, 0.3404, 0.3612, 0.3467, 0.3592, 0.3467, 0.328, 0.00568, 0.8065, 0.005689, 0.7912, 0.01712, 0.7914, 0.01711, 0.8067, 0.004806, 0.857, 0.005326, 0.8409, 0.01676, 0.8411, 0.01624, 0.8572, 0.00438, 0.8823, 0.004806, 0.857, 0.01624, 0.8572, 0.01581, 0.8825, 0.008237, 0.833, 0.008121, 0.821, 0.01956, 0.8209, 0.01967, 0.8329, 0.00787, 0.8779, 0.007346, 0.8951, 0.01878, 0.8953, 0.0193, 0.8781, 0.008335, 0.8502, 0.00787, 0.8779, 0.0193, 0.8781, 0.01977, 0.8504, 0.005923, 0.8084, 0.005834, 0.7958, 0.01727, 0.7957, 0.01736, 0.8083, 0.004694, 0.8849, 0.004818, 0.8971, 0.01625, 0.897, 0.01613, 0.8848, 0.006127, 0.806, 0.007016, 0.9097, 0.01845, 0.9096, 0.01756, 0.8059, 0.008121, 0.821, 0.007231, 0.7172, 0.01867, 0.7171, 0.01956, 0.8209, 0.008365, 0.8344, 0.008335, 0.8502, 0.01977, 0.8504, 0.0198, 0.8346, 0.008324, 0.8185, 0.008417, 0.8308, 0.01985, 0.8307, 0.01976, 0.8184, 0.2841, 0.6323, 0.3135, 0.6343, 0.3177, 0.528, 0.2883, 0.5253, 0.2883, 0.5253, 0.3177, 0.528, 0.3213, 0.4739, 0.292, 0.4711, 0.292, 0.4711, 0.3213, 0.4739, 0.3232, 0.4192, 0.2937, 0.4194, 0.2937, 0.4194, 0.3232, 0.4192, 0.3241, 0.3641, 0.2946, 0.3643, 0.2946, 0.3643, 0.3241, 0.3641, 0.3259, 0.3045, 0.2964, 0.3047, 0.2964, 0.3047, 0.3259, 0.3045, 0.3276, 0.2496, 0.2982, 0.2475, 0.2982, 0.2475, 0.3276, 0.2496, 0.3321, 0.1972, 0.3029, 0.1935, 0.1994, 0.9804, 0.004485, 0.9803, 0.004446, 0.9921, 0.1993, 0.9922, 0.149, 0.9796, 0.2576, 0.9798, 0.2575, 0.9916, 0.1489, 0.9914, 0.1357, 0.9806, 0.04149, 0.9805, 0.04145, 0.9923, 0.1356, 0.9925, 0.1912, 0.9803, 0.2447, 0.979, 0.2449, 0.9909, 0.1915, 0.9921, 0.1199, 0.9792, 0.2195, 0.9794, 0.2195, 0.9912, 0.1199, 0.9911, 0.1698, 0.979, 0.3632, 0.9791, 0.3632, 0.991, 0.1697, 0.9909, 0.1923, 0.9812, 0.08825, 0.981, 0.08821, 0.9929, 0.1922, 0.993, 0.1721, 0.9798, 0.2719, 0.98, 0.2719, 0.9918, 0.1721, 0.9916, 0.1505, 0.9808, 0.05022, 0.9806, 0.05018, 0.9925, 0.1505, 0.9927, 0.1367, 0.98, 0.08364, 0.9813, 0.08391, 0.9931, 0.1369, 0.9918, 0.1341, 0.9794, 0.2344, 0.9796, 0.2344, 0.9914, 0.1341, 0.9912, 0.1269, 0.9805, 0.02848, 0.9804, 0.02844, 0.9922, 0.1269, 0.9923, 0.1196, 0.9813, 0.0214, 0.9812, 0.02136, 0.993, 0.1195, 0.9931, 0.1924, 0.9791, 0.2908, 0.9792, 0.2908, 0.9911, 0.1923, 0.991, 0.1865, 0.98, 0.2817, 0.98, 0.2817, 0.9918, 0.1864, 0.9918, 0.1737, 0.981, 0.06508, 0.9808, 0.06504, 0.9927, 0.1736, 0.9929, 0.7159, 0.6228, 0.7116, 0.5474, 0.6823, 0.5502, 0.6865, 0.6249, 0.7116, 0.5474, 0.7079, 0.4932, 0.6786, 0.496, 0.6823, 0.5502, 0.7079, 0.4932, 0.7062, 0.4415, 0.6767, 0.4413, 0.6786, 0.496, 0.7062, 0.4415, 0.7052, 0.3864, 0.6758, 0.3862, 0.6767, 0.4413, 0.7052, 0.3864, 0.7034, 0.3268, 0.6739, 0.3266, 0.6758, 0.3862, 0.7034, 0.3268, 0.7015, 0.2697, 0.6721, 0.2718, 0.6739, 0.3266, 0.7015, 0.2697, 0.6969, 0.2156, 0.6676, 0.2194, 0.6721, 0.2718, 0.7202, 0.416, 0.7202, 0.3868, 0.7138, 0.3838, 0.7138, 0.419, 0.6542, 0.3858, 0.6489, 0.3945, 0.6489, 0.4087, 0.6542, 0.417, 0.7138, 0.3838, 0.6604, 0.3838, 0.6604, 0.419, 0.7138, 0.419, 0.7258, 0.4079, 0.7258, 0.3949, 0.7202, 0.3868, 0.7202, 0.416, 0.6604, 0.3838, 0.6542, 0.3858, 0.6542, 0.417, 0.6604, 0.419, 0.7194, 0.3692, 0.7194, 0.34, 0.713, 0.337, 0.713, 0.3722, 0.6534, 0.339, 0.6482, 0.3476, 0.6482, 0.3619, 0.6534, 0.3702, 0.713, 0.337, 0.6597, 0.337, 0.6597, 0.3722, 0.713, 0.3722, 0.725, 0.3611, 0.725, 0.3481, 0.7194, 0.34, 0.7194, 0.3692, 0.6597, 0.337, 0.6534, 0.339, 0.6534, 0.3702, 0.6597, 0.3722, 0.7194, 0.3692, 0.713, 0.3722, 0.713, 0.337, 0.7194, 0.34, 0.6534, 0.339, 0.6534, 0.3702, 0.6482, 0.3619, 0.6482, 0.3476, 0.713, 0.337, 0.713, 0.3722, 0.6597, 0.3722, 0.6597, 0.337, 0.725, 0.3611, 0.7194, 0.3692, 0.7194, 0.34, 0.725, 0.3481, 0.6597, 0.337, 0.6597, 0.3722, 0.6534, 0.3702, 0.6534, 0.339, 0.9894, 0.1481, 0.9894, 0.1304, 0.9813, 0.1304, 0.9813, 0.1481, 0.9894, 0.1433, 0.9894, 0.1355, 0.9813, 0.1355, 0.9813, 0.1433, 0.9894, 0.1368, 0.9894, 0.1449, 0.9813, 0.1449, 0.9813, 0.1368, 0.9894, 0.1449, 0.9892, 0.2113, 0.9812, 0.2112, 0.9813, 0.1449, 0.9894, 0.1514, 0.9895, 0.08501, 0.9814, 0.085, 0.9813, 0.1513, 0.9895, 0.1004, 0.9895, 0.08979, 0.9814, 0.08977, 0.9814, 0.1003, 0.9894, 0.153, 0.9893, 0.1606, 0.9813, 0.1606, 0.9813, 0.1529, 0.9894, 0.1241, 0.9894, 0.1344, 0.9813, 0.1344, 0.9813, 0.1241, 0.9894, 0.1506, 0.9893, 0.1604, 0.9813, 0.1604, 0.9813, 0.1506, 0.9894, 0.1344, 0.9894, 0.1506, 0.9813, 0.1506, 0.9813, 0.1344, 0.9895, 0.1009, 0.9895, 0.09304, 0.9814, 0.09302, 0.9814, 0.1009, 0.9894, 0.1304, 0.9894, 0.1199, 0.9814, 0.1198, 0.9813, 0.1304, 0.7202, 0.416, 0.7138, 0.419, 0.7138, 0.3838, 0.7202, 0.3868, 0.6542, 0.3858, 0.6542, 0.417, 0.6489, 0.4087, 0.6489, 0.3945, 0.7138, 0.3838, 0.7138, 0.419, 0.6604, 0.419, 0.6604, 0.3838, 0.7258, 0.4079, 0.7202, 0.416, 0.7202, 0.3868, 0.7258, 0.3949, 0.6604, 0.3838, 0.6604, 0.419, 0.6542, 0.417, 0.6542, 0.3858, 0.9894, 0.1241, 0.9894, 0.1344, 0.9821, 0.1344, 0.9821, 0.124, 0.9894, 0.1506, 0.9893, 0.1604, 0.982, 0.1604, 0.982, 0.1506, 0.9894, 0.1344, 0.9894, 0.1506, 0.982, 0.1506, 0.9821, 0.1344, 0.9895, 0.1021, 0.9895, 0.09424, 0.9822, 0.09423, 0.9821, 0.1021, 0.9894, 0.1304, 0.9894, 0.1198, 0.9821, 0.1198, 0.9821, 0.1304, 0.9894, 0.1481, 0.9894, 0.1304, 0.9821, 0.1304, 0.9821, 0.1481, 0.9894, 0.1445, 0.9894, 0.1367, 0.9821, 0.1367, 0.9821, 0.1445, 0.9894, 0.138, 0.9894, 0.1461, 0.9821, 0.1461, 0.9821, 0.138, 0.9894, 0.1461, 0.9892, 0.2125, 0.9819, 0.2124, 0.9821, 0.1461, 0.9894, 0.1526, 0.9895, 0.08622, 0.9822, 0.0862, 0.982, 0.1525, 0.9895, 0.1003, 0.9895, 0.08977, 0.9822, 0.08976, 0.9822, 0.1003, 0.9894, 0.1542, 0.9893, 0.1618, 0.982, 0.1618, 0.982, 0.1541, 0.7159, 0.6228, 0.6865, 0.6249, 0.6823, 0.5502, 0.7116, 0.5474, 0.7116, 0.5474, 0.6823, 0.5502, 0.6786, 0.496, 0.7079, 0.4932, 0.7079, 0.4932, 0.6786, 0.496, 0.6767, 0.4413, 0.7062, 0.4415, 0.7062, 0.4415, 0.6767, 0.4413, 0.6758, 0.3862, 0.7052, 0.3864, 0.7052, 0.3864, 0.6758, 0.3862, 0.6739, 0.3266, 0.7034, 0.3268, 0.7034, 0.3268, 0.6739, 0.3266, 0.6721, 0.2718, 0.7015, 0.2697, 0.7015, 0.2697, 0.6721, 0.2718, 0.6676, 0.2194, 0.6969, 0.2156, 0.9817, 0.2333, 0.9817, 0.3074, 0.9881, 0.3074, 0.9881, 0.2333, 0.9817, 0.212, 0.9817, 0.1535, 0.9881, 0.1535, 0.9881, 0.212, 0.9817, 0.2213, 0.9817, 0.272, 0.9881, 0.272, 0.9881, 0.2213, 0.9817, 0.2367, 0.9817, 0.2655, 0.9881, 0.2655, 0.9881, 0.2367, 0.9817, 0.2278, 0.9817, 0.1741, 0.9881, 0.1741, 0.9881, 0.2278, 0.9817, 0.2165, 0.9817, 0.1432, 0.9881, 0.1432, 0.9881, 0.2165, 0.9817, 0.2364, 0.9817, 0.2925, 0.9881, 0.2925, 0.9881, 0.2364, 0.9817, 0.1994, 0.9817, 0.1456, 0.9881, 0.1456, 0.9881, 0.1994, 0.9817, 0.2132, 0.9817, 0.2672, 0.9881, 0.2672, 0.9881, 0.2132, 0.9817, 0.2236, 0.9817, 0.1949, 0.9881, 0.1949, 0.9881, 0.2236, 0.9817, 0.22, 0.9817, 0.166, 0.9881, 0.166, 0.9881, 0.22, 0.9817, 0.2261, 0.9817, 0.2792, 0.9881, 0.2792, 0.9881, 0.2261, 0.9817, 0.2292, 0.9817, 0.2823, 0.9881, 0.2823, 0.9881, 0.2292, 0.9817, 0.235, 0.9817, 0.1818, 0.9881, 0.1818, 0.9881, 0.235, 0.9817, 0.2375, 0.9817, 0.1859, 0.9881, 0.1859, 0.9881, 0.2375, 0.9817, 0.2006, 0.9817, 0.2591, 0.9881, 0.2591, 0.9881, 0.2006, 0.6033, 0.5719, 0.6123, 0.6592, 0.5771, 0.6602, 0.5504, 0.5734, 0.5504, 0.5734, 0.5406, 0.4886, 0.6066, 0.4866, 0.6033, 0.5719, 0.5406, 0.4886, 0.5395, 0.4041, 0.6158, 0.4018, 0.6066, 0.4866, 0.5395, 0.4041, 0.5522, 0.3162, 0.6321, 0.3139, 0.6158, 0.4018, 0.5522, 0.3162, 0.5572, 0.2299, 0.6445, 0.2273, 0.6321, 0.3139, 0.5572, 0.2299, 0.5504, 0.1612, 0.6457, 0.1417, 0.6445, 0.2273, 0.5504, 0.1612, 0.5326, 0.1034, 0.6378, 0.04136, 0.6457, 0.1417, 0.6033, 0.5719, 0.5504, 0.5734, 0.5771, 0.6602, 0.6123, 0.6592, 0.5504, 0.5734, 0.6033, 0.5719, 0.6066, 0.4866, 0.5406, 0.4886, 0.5406, 0.4886, 0.6066, 0.4866, 0.6158, 0.4018, 0.5395, 0.4041, 0.5395, 0.4041, 0.6158, 0.4018, 0.6321, 0.3139, 0.5522, 0.3162, 0.5522, 0.3162, 0.6321, 0.3139, 0.6445, 0.2273, 0.5572, 0.2299, 0.5572, 0.2299, 0.6445, 0.2273, 0.6457, 0.1417, 0.5504, 0.1612, 0.5504, 0.1612, 0.6457, 0.1417, 0.6378, 0.04136, 0.5326, 0.1034, 0.9826, 0.8799, 0.9825, 0.9544, 0.9909, 0.9544, 0.991, 0.8799, 0.9826, 0.854, 0.9825, 0.9273, 0.9909, 0.9273, 0.991, 0.854, 0.9826, 0.8599, 0.9827, 0.7879, 0.9911, 0.7879, 0.991, 0.8599, 0.9826, 0.8673, 0.9825, 0.9392, 0.9909, 0.9392, 0.991, 0.8673, 0.9826, 0.875, 0.9827, 0.8003, 0.9911, 0.8003, 0.991, 0.875, 0.9826, 0.8668, 0.9827, 0.8081, 0.9911, 0.8081, 0.991, 0.8668, 0.9826, 0.8498, 0.9826, 0.8798, 0.991, 0.8798, 0.991, 0.8498, 0.9826, 0.8475, 0.9825, 0.9203, 0.9909, 0.9204, 0.991, 0.8475, 0.9826, 0.8545, 0.9827, 0.7801, 0.9911, 0.7801, 0.991, 0.8545, 0.9826, 0.8807, 0.9827, 0.7892, 0.9911, 0.7892, 0.991, 0.8807, 0.9826, 0.8594, 0.9825, 0.9338, 0.9909, 0.9338, 0.991, 0.8594, 0.9826, 0.8677, 0.9827, 0.7951, 0.9911, 0.7952, 0.991, 0.8677, 0.9826, 0.8766, 0.9827, 0.8269, 0.991, 0.8269, 0.991, 0.8766, 0.9826, 0.8746, 0.9825, 0.9471, 0.9909, 0.9471, 0.991, 0.8746, 0.9826, 0.8804, 0.9825, 0.9661, 0.9909, 0.9661, 0.991, 0.8804, 0.9826, 0.848, 0.9827, 0.7747, 0.9911, 0.7747, 0.991, 0.848, 0.3788, 0.5726, 0.3662, 0.6557, 0.4017, 0.661, 0.4292, 0.5802, 0.4292, 0.5802, 0.4476, 0.5065, 0.3874, 0.4974, 0.3788, 0.5726, 0.4476, 0.5065, 0.4573, 0.4278, 0.3877, 0.4174, 0.3874, 0.4974, 0.4573, 0.4278, 0.455, 0.342, 0.3821, 0.3311, 0.3877, 0.4174, 0.455, 0.342, 0.4599, 0.2596, 0.3803, 0.2477, 0.3821, 0.3311, 0.4599, 0.2596, 0.4738, 0.1929, 0.3887, 0.1645, 0.3803, 0.2477, 0.4738, 0.1929, 0.4964, 0.142, 0.407, 0.07352, 0.3887, 0.1645, 0.3788, 0.5726, 0.4292, 0.5802, 0.4017, 0.661, 0.3662, 0.6557, 0.4292, 0.5802, 0.3788, 0.5726, 0.3874, 0.4974, 0.4476, 0.5065, 0.4476, 0.5065, 0.3874, 0.4974, 0.3877, 0.4174, 0.4573, 0.4278, 0.4573, 0.4278, 0.3877, 0.4174, 0.3821, 0.3311, 0.455, 0.342, 0.455, 0.342, 0.3821, 0.3311, 0.3803, 0.2477, 0.4599, 0.2596, 0.4599, 0.2596, 0.3803, 0.2477, 0.3887, 0.1645, 0.4738, 0.1929, 0.4738, 0.1929, 0.3887, 0.1645, 0.407, 0.07352, 0.4964, 0.142, 0.8515, 0.9913, 0.9443, 0.9913, 0.9443, 0.9803, 0.8515, 0.9803, 0.8469, 0.9913, 0.9407, 0.9913, 0.9407, 0.9803, 0.8469, 0.9803, 0.8931, 0.9913, 0.8051, 0.9913, 0.8051, 0.9803, 0.8931, 0.9803, 0.8704, 0.9913, 0.9604, 0.9913, 0.9604, 0.9803, 0.8704, 0.9803, 0.8811, 0.9913, 0.7914, 0.9913, 0.7914, 0.9803, 0.8811, 0.9803, 0.893, 0.9913, 0.8186, 0.9913, 0.8186, 0.9803, 0.893, 0.9803, 0.864, 0.9913, 0.8243, 0.9913, 0.8243, 0.9803, 0.864, 0.9803, 0.888, 0.9913, 0.9811, 0.9913, 0.9811, 0.9803, 0.888, 0.9803, 0.8843, 0.9913, 0.7877, 0.9913, 0.7877, 0.9803, 0.8843, 0.9803, 0.8939, 0.9913, 0.9917, 0.9913, 0.9917, 0.9803, 0.8939, 0.9803, 0.855, 0.9913, 0.9523, 0.9913, 0.9523, 0.9803, 0.855, 0.9803, 0.8578, 0.9913, 0.7757, 0.9913, 0.7757, 0.9803, 0.8578, 0.9803, 0.8967, 0.9913, 0.8403, 0.9913, 0.8403, 0.9803, 0.8967, 0.9803, 0.8916, 0.9913, 0.9758, 0.9913, 0.9758, 0.9803, 0.8916, 0.9803, 0.8758, 0.9913, 0.9773, 0.9913, 0.9773, 0.9803, 0.8758, 0.9803, 0.8713, 0.9913, 0.7789, 0.9913, 0.7789, 0.9803, 0.8713, 0.9803, 0.2119, 0.5802, 0.2221, 0.6574, 0.1857, 0.6587, 0.1621, 0.582, 0.1621, 0.582, 0.1511, 0.5094, 0.2106, 0.5072, 0.2119, 0.5802, 0.1511, 0.5094, 0.1486, 0.4381, 0.2175, 0.4356, 0.2106, 0.5072, 0.1486, 0.4381, 0.166, 0.362, 0.238, 0.3594, 0.2175, 0.4356, 0.166, 0.362, 0.1661, 0.2869, 0.2506, 0.2838, 0.238, 0.3594, 0.1661, 0.2869, 0.1574, 0.2234, 0.2551, 0.2027, 0.2506, 0.2838, 0.1574, 0.2234, 0.1412, 0.1735, 0.2471, 0.11, 0.2551, 0.2027, 0.2119, 0.5802, 0.1621, 0.582, 0.1857, 0.6587, 0.2221, 0.6574, 0.1621, 0.582, 0.2119, 0.5802, 0.2106, 0.5072, 0.1511, 0.5094, 0.1511, 0.5094, 0.2106, 0.5072, 0.2175, 0.4356, 0.1486, 0.4381, 0.1486, 0.4381, 0.2175, 0.4356, 0.238, 0.3594, 0.166, 0.362, 0.166, 0.362, 0.238, 0.3594, 0.2506, 0.2838, 0.1661, 0.2869, 0.1661, 0.2869, 0.2506, 0.2838, 0.2551, 0.2027, 0.1574, 0.2234, 0.1574, 0.2234, 0.2551, 0.2027, 0.2471, 0.11, 0.1412, 0.1735, 0.8626, 0.01952, 0.9421, 0.01952, 0.9421, 0.007109, 0.8626, 0.007109, 0.8792, 0.01952, 0.9561, 0.01952, 0.9561, 0.007109, 0.8792, 0.007109, 0.8979, 0.01952, 0.8249, 0.01952, 0.8249, 0.007109, 0.8979, 0.007109, 0.8729, 0.01952, 0.9459, 0.01952, 0.9459, 0.007109, 0.8729, 0.007109, 0.8941, 0.01952, 0.8146, 0.01952, 0.8146, 0.007109, 0.8941, 0.007109, 0.8774, 0.01952, 0.8121, 0.01952, 0.8121, 0.007109, 0.8774, 0.007109, 0.8893, 0.01952, 0.9266, 0.01952, 0.9266, 0.007109, 0.8893, 0.007109, 0.8601, 0.01952, 0.943, 0.01952, 0.943, 0.007109, 0.8601, 0.007109, 0.8792, 0.01952, 0.8019, 0.01952, 0.8019, 0.007109, 0.8792, 0.007109, 0.8766, 0.01952, 0.7659, 0.01952, 0.7659, 0.007109, 0.8766, 0.007109, 0.8979, 0.01952, 0.9752, 0.01952, 0.9752, 0.007109, 0.8979, 0.007109, 0.8729, 0.01952, 0.7981, 0.01952, 0.7981, 0.007109, 0.8729, 0.007109, 0.8812, 0.01952, 0.8294, 0.01952, 0.8294, 0.007109, 0.8812, 0.007109, 0.8941, 0.01952, 0.9688, 0.01952, 0.9688, 0.007109, 0.8941, 0.007109, 0.8951, 0.01952, 0.9902, 0.01952, 0.9902, 0.007109, 0.8951, 0.007109, 0.8601, 0.01952, 0.7832, 0.01952, 0.7832, 0.007109, 0.8601, 0.007109, 0.7742, 0.591, 0.7589, 0.6605, 0.7952, 0.6673, 0.8208, 0.5997, 0.8208, 0.5997, 0.8386, 0.537, 0.7828, 0.5265, 0.7742, 0.591, 0.8386, 0.537, 0.8464, 0.47, 0.7819, 0.458, 0.7828, 0.5265, 0.8464, 0.47, 0.8468, 0.3969, 0.7793, 0.3843, 0.7819, 0.458, 0.8468, 0.3969, 0.8541, 0.3229, 0.7803, 0.3091, 0.7793, 0.3843, 0.8541, 0.3229, 0.869, 0.2656, 0.7907, 0.2363, 0.7803, 0.3091, 0.869, 0.2656, 0.8918, 0.2189, 0.8107, 0.1522, 0.7907, 0.2363, 0.7742, 0.591, 0.8208, 0.5997, 0.7952, 0.6673, 0.7589, 0.6605, 0.8208, 0.5997, 0.7742, 0.591, 0.7828, 0.5265, 0.8386, 0.537, 0.8386, 0.537, 0.7828, 0.5265, 0.7819, 0.458, 0.8464, 0.47, 0.8464, 0.47, 0.7819, 0.458, 0.7793, 0.3843, 0.8468, 0.3969, 0.8468, 0.3969, 0.7793, 0.3843, 0.7803, 0.3091, 0.8541, 0.3229, 0.8541, 0.3229, 0.7803, 0.3091, 0.7907, 0.2363, 0.869, 0.2656, 0.869, 0.2656, 0.7907, 0.2363, 0.8107, 0.1522, 0.8918, 0.2189, 0.9798, 0.6796, 0.9802, 0.7357, 0.9888, 0.7357, 0.9885, 0.6796, 0.9798, 0.675, 0.9802, 0.736, 0.9888, 0.736, 0.9884, 0.6749, 0.9798, 0.6795, 0.9795, 0.6253, 0.9881, 0.6252, 0.9885, 0.6794, 0.9798, 0.6735, 0.9801, 0.7293, 0.9888, 0.7292, 0.9884, 0.6735, 0.9799, 0.6891, 0.9796, 0.6349, 0.9882, 0.6349, 0.9885, 0.6891, 0.9797, 0.6545, 0.9794, 0.6083, 0.988, 0.6082, 0.9883, 0.6544, 0.9799, 0.681, 0.9797, 0.6517, 0.9883, 0.6517, 0.9885, 0.6809, 0.9797, 0.6598, 0.9801, 0.7187, 0.9887, 0.7187, 0.9883, 0.6597, 0.9797, 0.6627, 0.9794, 0.6032, 0.988, 0.6032, 0.9884, 0.6627, 0.9798, 0.6707, 0.9802, 0.7347, 0.9888, 0.7346, 0.9884, 0.6707, 0.9799, 0.6912, 0.9803, 0.7512, 0.9889, 0.7511, 0.9885, 0.6911, 0.9797, 0.6634, 0.9795, 0.6129, 0.9881, 0.6129, 0.9884, 0.6634, 0.9797, 0.6537, 0.9795, 0.6164, 0.9881, 0.6163, 0.9883, 0.6536, 0.9797, 0.6595, 0.98, 0.7116, 0.9886, 0.7116, 0.9883, 0.6594, 0.9798, 0.6806, 0.9802, 0.7484, 0.9889, 0.7483, 0.9885, 0.6806, 0.9799, 0.6845, 0.9795, 0.6246, 0.9881, 0.6245, 0.9885, 0.6845, 0.568, 0.5824, 0.636, 0.5824, 0.636, 0.9352, 0.568, 0.9553, 0.636, 0.9352, 0.636, 0.5824, 0.7071, 0.5824, 0.7071, 0.8975, 0.7732, 0.8403, 0.7732, 0.5824, 0.8341, 0.5824, 0.8341, 0.7615, 0.8341, 0.7615, 0.8341, 0.5824, 0.8723, 0.5824, 0.8656, 0.6637, 0.7071, 0.8975, 0.7071, 0.5824, 0.7732, 0.5824, 0.7732, 0.8403, 0.4962, 0.5824, 0.568, 0.5824, 0.568, 0.9553, 0.4962, 0.9623, 0.568, 0.5824, 0.568, 0.9553, 0.636, 0.9352, 0.636, 0.5824, 0.636, 0.9352, 0.7071, 0.8975, 0.7071, 0.5824, 0.636, 0.5824, 0.7732, 0.8403, 0.8341, 0.7615, 0.8341, 0.5824, 0.7732, 0.5824, 0.8341, 0.7615, 0.8656, 0.6637, 0.8723, 0.5824, 0.8341, 0.5824, 0.7071, 0.8975, 0.7732, 0.8403, 0.7732, 0.5824, 0.7071, 0.5824, 0.4962, 0.5824, 0.4962, 0.9623, 0.568, 0.9553, 0.568, 0.5824, 0.4245, 0.5824, 0.4245, 0.9553, 0.3565, 0.9352, 0.3565, 0.5824, 0.3565, 0.9352, 0.2853, 0.8975, 0.2853, 0.5824, 0.3565, 0.5824, 0.2192, 0.8403, 0.1583, 0.7615, 0.1583, 0.5824, 0.2192, 0.5824, 0.1583, 0.7615, 0.1268, 0.6637, 0.1201, 0.5824, 0.1583, 0.5824, 0.2853, 0.8975, 0.2192, 0.8403, 0.2192, 0.5824, 0.2853, 0.5824, 0.4962, 0.5824, 0.4962, 0.9623, 0.4245, 0.9553, 0.4245, 0.5824, 0.4245, 0.5824, 0.3565, 0.5824, 0.3565, 0.9352, 0.4245, 0.9553, 0.3565, 0.9352, 0.3565, 0.5824, 0.2853, 0.5824, 0.2853, 0.8975, 0.2192, 0.8403, 0.2192, 0.5824, 0.1583, 0.5824, 0.1583, 0.7615, 0.1583, 0.7615, 0.1583, 0.5824, 0.1201, 0.5824, 0.1268, 0.6637, 0.2853, 0.8975, 0.2853, 0.5824, 0.2192, 0.5824, 0.2192, 0.8403, 0.4962, 0.5824, 0.4245, 0.5824, 0.4245, 0.9553, 0.4962, 0.9623, 0.568, 0.5824, 0.636, 0.5824, 0.636, 0.9352, 0.568, 0.9553, 0.636, 0.9352, 0.636, 0.5824, 0.7071, 0.5824, 0.7071, 0.8975, 0.7732, 0.8403, 0.7732, 0.5824, 0.8341, 0.5824, 0.8341, 0.7615, 0.8341, 0.7615, 0.8341, 0.5824, 0.8723, 0.5824, 0.8656, 0.6637, 0.7071, 0.8975, 0.7071, 0.5824, 0.7732, 0.5824, 0.7732, 0.8403, 0.4962, 0.5824, 0.568, 0.5824, 0.568, 0.9553, 0.4962, 0.9623, 0.4245, 0.5824, 0.4245, 0.9553, 0.3565, 0.9352, 0.3565, 0.5824, 0.3565, 0.9352, 0.2853, 0.8975, 0.2853, 0.5824, 0.3565, 0.5824, 0.2192, 0.8403, 0.1583, 0.7615, 0.1583, 0.5824, 0.2192, 0.5824, 0.1583, 0.7615, 0.1268, 0.6637, 0.1201, 0.5824, 0.1583, 0.5824, 0.2853, 0.8975, 0.2192, 0.8403, 0.2192, 0.5824, 0.2853, 0.5824, 0.4962, 0.5824, 0.4962, 0.9623, 0.4245, 0.9553, 0.4245, 0.5824, 0.1282, 0.007568, 0.2314, 0.007568, 0.2314, 0.02084, 0.1282, 0.02084, 0.09244, 0.007568, 0.007807, 0.007568, 0.007807, 0.02084, 0.09244, 0.02084, 0.1113, 0.007568, 0.03616, 0.007568, 0.03616, 0.02084, 0.1113, 0.02084, 0.09829, 0.007568, 0.1382, 0.007568, 0.1382, 0.02084, 0.09829, 0.02084, 0.1056, 0.007568, 0.004774, 0.007568, 0.004774, 0.02084, 0.1056, 0.02084, 0.087, 0.007568, 0.01424, 0.007568, 0.01424, 0.02084, 0.087, 0.02084, 0.0926, 0.007568, 0.1771, 0.007568, 0.1771, 0.02084, 0.0926, 0.02084, 0.1097, 0.007568, 0.1496, 0.007568, 0.1496, 0.02084, 0.1097, 0.02084, 0.124, 0.007568, 0.1982, 0.007568, 0.1982, 0.02084, 0.124, 0.02084, 0.1119, 0.007568, 0.03628, 0.007568, 0.03628, 0.02084, 0.1119, 0.02084, 0.1039, 0.007568, 0.1729, 0.007568, 0.1729, 0.02084, 0.1039, 0.02084, 0.1026, 0.007568, 0.02268, 0.007568, 0.02268, 0.02084, 0.1026, 0.02084, 0.09856, 0.007568, 0.1728, 0.007568, 0.1728, 0.02084, 0.09856, 0.02084, 0.1239, 0.007568, 0.1929, 0.007568, 0.1929, 0.02084, 0.1239, 0.02084, 0.112, 0.007568, 0.04517, 0.007568, 0.04517, 0.02084, 0.112, 0.02084, 0.1004, 0.007568, 0.1713, 0.007568, 0.1713, 0.02084, 0.1004, 0.02084, 0.1224, 0.007568, 0.1973, 0.007568, 0.1973, 0.02084, 0.1224, 0.02084, 0.08927, 0.007568, 0.1528, 0.007568, 0.1528, 0.02084, 0.08927, 0.02084, 0.0853, 0.007568, 0.0141, 0.007568, 0.0141, 0.02084, 0.0853, 0.02084, 0.1254, 0.007568, 0.1964, 0.007568, 0.1964, 0.02084, 0.1254, 0.02084, 0.1083, 0.007568, 0.0381, 0.007568, 0.0381, 0.02084, 0.1083, 0.02084, 0.09947, 0.007568, 0.1743, 0.007568, 0.1743, 0.02084, 0.09947, 0.02084, 0.08473, 0.007568, 0.1699, 0.007568, 0.1699, 0.02084, 0.08473, 0.02084, 0.09509, 0.007568, 0.1586, 0.007568, 0.1586, 0.02084, 0.09509, 0.02084, 0.08506, 0.007568, 0.01047, 0.007568, 0.01047, 0.02084, 0.08506, 0.02084, 0.08518, 0.007568, 0.01347, 0.007568, 0.01347, 0.02084, 0.08518, 0.02084, 0.9232, 0.9632, 0.9232, 0.9632, 0.926, 0.9626, 0.926, 0.9626, 0.926, 0.9626, 0.926, 0.9626, 0.9285, 0.961, 0.9285, 0.961, 0.9285, 0.961, 0.9285, 0.961, 0.9301, 0.9585, 0.9301, 0.9585, 0.9301, 0.9585, 0.9301, 0.9585, 0.9306, 0.9557, 0.9306, 0.9557, 0.9306, 0.9557, 0.9306, 0.9557, 0.9301, 0.9528, 0.9301, 0.9528, 0.9301, 0.9528, 0.9301, 0.9528, 0.9285, 0.9504, 0.9285, 0.9504, 0.9285, 0.9504, 0.9285, 0.9504, 0.926, 0.9487, 0.926, 0.9487, 0.926, 0.9487, 0.926, 0.9487, 0.9232, 0.9482, 0.9232, 0.9482, 0.9232, 0.9482, 0.9232, 0.9482, 0.9203, 0.9487, 0.9203, 0.9487, 0.9203, 0.9487, 0.9203, 0.9487, 0.9179, 0.9504, 0.9179, 0.9504, 0.9179, 0.9504, 0.9179, 0.9504, 0.9162, 0.9528, 0.9162, 0.9528, 0.9162, 0.9528, 0.9162, 0.9528, 0.9157, 0.9557, 0.9157, 0.9557, 0.9157, 0.9557, 0.9157, 0.9557, 0.9162, 0.9585, 0.9162, 0.9585, 0.9162, 0.9585, 0.9162, 0.9585, 0.9179, 0.961, 0.9179, 0.961, 0.926, 0.9626, 0.9232, 0.9632, 0.9203, 0.9626, 0.9179, 0.961, 0.9162, 0.9585, 0.9157, 0.9557, 0.9162, 0.9528, 0.9179, 0.9504, 0.9203, 0.9487, 0.9232, 0.9482, 0.926, 0.9487, 0.9285, 0.9504, 0.9301, 0.9528, 0.9306, 0.9557, 0.9301, 0.9585, 0.9285, 0.961, 0.9179, 0.961, 0.9179, 0.961, 0.9203, 0.9626, 0.9203, 0.9626, 0.9203, 0.9626, 0.9203, 0.9626, 0.9232, 0.9632, 0.9232, 0.9632, 0.9232, 0.9632, 0.926, 0.9626, 0.9285, 0.961, 0.9301, 0.9585, 0.9306, 0.9557, 0.9301, 0.9528, 0.9285, 0.9504, 0.926, 0.9487, 0.9232, 0.9482, 0.9203, 0.9487, 0.9179, 0.9504, 0.9162, 0.9528, 0.9157, 0.9557, 0.9162, 0.9585, 0.9179, 0.961, 0.9203, 0.9626, 0.9207, 0.9327, 0.9189, 0.9331, 0.9189, 0.9331, 0.9207, 0.9327, 0.9189, 0.9331, 0.9174, 0.9341, 0.9174, 0.9341, 0.9189, 0.9331, 0.9174, 0.9341, 0.9164, 0.9356, 0.9164, 0.9356, 0.9174, 0.9341, 0.9164, 0.9356, 0.916, 0.9374, 0.916, 0.9374, 0.9164, 0.9356, 0.916, 0.9374, 0.9164, 0.9393, 0.9164, 0.9393, 0.916, 0.9374, 0.9164, 0.9393, 0.9174, 0.9408, 0.9174, 0.9408, 0.9164, 0.9393, 0.9174, 0.9408, 0.9189, 0.9418, 0.9189, 0.9418, 0.9174, 0.9408, 0.9189, 0.9418, 0.9207, 0.9422, 0.9207, 0.9422, 0.9189, 0.9418, 0.9207, 0.9422, 0.9225, 0.9418, 0.9225, 0.9418, 0.9207, 0.9422, 0.9225, 0.9418, 0.9241, 0.9408, 0.9241, 0.9408, 0.9225, 0.9418, 0.9241, 0.9408, 0.9251, 0.9393, 0.9251, 0.9393, 0.9241, 0.9408, 0.9251, 0.9393, 0.9255, 0.9374, 0.9255, 0.9374, 0.9251, 0.9393, 0.9255, 0.9374, 0.9251, 0.9356, 0.9251, 0.9356, 0.9255, 0.9374, 0.9251, 0.9356, 0.9241, 0.9341, 0.9241, 0.9341, 0.9251, 0.9356, 0.9189, 0.9331, 0.9174, 0.9341, 0.9164, 0.9356, 0.916, 0.9374, 0.9164, 0.9393, 0.9174, 0.9408, 0.9189, 0.9418, 0.9207, 0.9422, 0.9225, 0.9418, 0.9241, 0.9408, 0.9251, 0.9393, 0.9255, 0.9374, 0.9251, 0.9356, 0.9241, 0.9341, 0.9225, 0.9331, 0.9207, 0.9327, 0.9241, 0.9341, 0.9225, 0.9331, 0.9225, 0.9331, 0.9241, 0.9341, 0.9225, 0.9331, 0.9207, 0.9327, 0.9207, 0.9327, 0.9225, 0.9331, 0.9207, 0.9327, 0.9225, 0.9331, 0.9241, 0.9341, 0.9251, 0.9356, 0.9255, 0.9374, 0.9251, 0.9393, 0.9241, 0.9408, 0.9225, 0.9418, 0.9207, 0.9422, 0.9189, 0.9418, 0.9174, 0.9408, 0.9164, 0.9393, 0.916, 0.9374, 0.9164, 0.9356, 0.9174, 0.9341, 0.9189, 0.9331, 0.9219, 0.924, 0.9219, 0.924, 0.921, 0.9243, 0.921, 0.9243, 0.921, 0.9243, 0.921, 0.9243, 0.9206, 0.9252, 0.9206, 0.9252, 0.9206, 0.9252, 0.9206, 0.9252, 0.921, 0.9261, 0.921, 0.9261, 0.921, 0.9261, 0.921, 0.9261, 0.9219, 0.9265, 0.9219, 0.9265, 0.9219, 0.9265, 0.9219, 0.9265, 0.9227, 0.9261, 0.9227, 0.9261, 0.9227, 0.9261, 0.9227, 0.9261, 0.9231, 0.9252, 0.9231, 0.9252, 0.921, 0.9243, 0.9219, 0.924, 0.9227, 0.9243, 0.9231, 0.9252, 0.9227, 0.9261, 0.9219, 0.9265, 0.921, 0.9261, 0.9206, 0.9252, 0.9231, 0.9252, 0.9231, 0.9252, 0.9227, 0.9243, 0.9227, 0.9243, 0.9227, 0.9243, 0.9227, 0.9243, 0.9219, 0.924, 0.9219, 0.924, 0.9219, 0.924, 0.921, 0.9243, 0.9206, 0.9252, 0.921, 0.9261, 0.9219, 0.9265, 0.9227, 0.9261, 0.9231, 0.9252, 0.9227, 0.9243])
_uv.active_render = True
_uv = me_plane_002.uv_layers.new(name='UVMap.001')
_uv.uv.foreach_set('vector', [0.7139, 0.9652, 0.7139, 0.9652, 0.7868, 0.9507, 0.7868, 0.9507, 0.7868, 0.9507, 0.7868, 0.9507, 0.8485, 0.9095, 0.8485, 0.9095, 0.8485, 0.9095, 0.8485, 0.9095, 0.8898, 0.8477, 0.8898, 0.8477, 0.8898, 0.8477, 0.8898, 0.8477, 0.9043, 0.7749, 0.9043, 0.7749, 0.9043, 0.7749, 0.9043, 0.7749, 0.8898, 0.702, 0.8898, 0.702, 0.8898, 0.702, 0.8898, 0.702, 0.8485, 0.6403, 0.8485, 0.6403, 0.8485, 0.6403, 0.8485, 0.6403, 0.7868, 0.599, 0.7868, 0.599, 0.7868, 0.599, 0.7868, 0.599, 0.7139, 0.5845, 0.7139, 0.5845, 0.7139, 0.5845, 0.7139, 0.5845, 0.6411, 0.599, 0.6411, 0.599, 0.6411, 0.599, 0.6411, 0.599, 0.5793, 0.6403, 0.5793, 0.6403, 0.5793, 0.6403, 0.5793, 0.6403, 0.5381, 0.702, 0.5381, 0.702, 0.5381, 0.702, 0.5381, 0.702, 0.5236, 0.7749, 0.5236, 0.7749, 0.5236, 0.7749, 0.5236, 0.7749, 0.5381, 0.8477, 0.5381, 0.8477, 0.5381, 0.8477, 0.5381, 0.8477, 0.5793, 0.9095, 0.5793, 0.9095, 0.7868, 0.9507, 0.7139, 0.9652, 0.6411, 0.9507, 0.5793, 0.9095, 0.5381, 0.8477, 0.5236, 0.7749, 0.5381, 0.702, 0.5793, 0.6403, 0.6411, 0.599, 0.7139, 0.5845, 0.7868, 0.599, 0.8485, 0.6403, 0.8898, 0.702, 0.9043, 0.7749, 0.8898, 0.8477, 0.8485, 0.9095, 0.5793, 0.9095, 0.5793, 0.9095, 0.6411, 0.9507, 0.6411, 0.9507, 0.6411, 0.9507, 0.6411, 0.9507, 0.7139, 0.9652, 0.7139, 0.9652, 0.7139, 0.9652, 0.7868, 0.9507, 0.8485, 0.9095, 0.8898, 0.8477, 0.9043, 0.7749, 0.8898, 0.702, 0.8485, 0.6403, 0.7868, 0.599, 0.7139, 0.5845, 0.6411, 0.599, 0.5793, 0.6403, 0.5381, 0.702, 0.5236, 0.7749, 0.5381, 0.8477, 0.5793, 0.9095, 0.6411, 0.9507, 0.7173, 0.2337, 0.7173, 0.2337, 0.695, 0.243, 0.695, 0.243, 0.695, 0.243, 0.695, 0.243, 0.6858, 0.2652, 0.6858, 0.2652, 0.6858, 0.2652, 0.6858, 0.2652, 0.695, 0.2875, 0.695, 0.2875, 0.695, 0.2875, 0.695, 0.2875, 0.7173, 0.2967, 0.7173, 0.2967, 0.7173, 0.2967, 0.7173, 0.2967, 0.7396, 0.2875, 0.7396, 0.2875, 0.7396, 0.2875, 0.7396, 0.2875, 0.7488, 0.2652, 0.7488, 0.2652, 0.695, 0.243, 0.7173, 0.2337, 0.7396, 0.243, 0.7488, 0.2652, 0.7396, 0.2875, 0.7173, 0.2967, 0.695, 0.2875, 0.6858, 0.2652, 0.7488, 0.2652, 0.7488, 0.2652, 0.7396, 0.243, 0.7396, 0.243, 0.7396, 0.243, 0.7396, 0.243, 0.7173, 0.2337, 0.7173, 0.2337, 0.7173, 0.2337, 0.695, 0.243, 0.6858, 0.2652, 0.695, 0.2875, 0.7173, 0.2967, 0.7396, 0.2875, 0.7488, 0.2652, 0.7396, 0.243, 0.7173, 0.3265, 0.6714, 0.3356, 0.6714, 0.3356, 0.7173, 0.3265, 0.6714, 0.3356, 0.6325, 0.3616, 0.6325, 0.3616, 0.6714, 0.3356, 0.6325, 0.3616, 0.6066, 0.4005, 0.6066, 0.4005, 0.6325, 0.3616, 0.6066, 0.4005, 0.5974, 0.4463, 0.5974, 0.4463, 0.6066, 0.4005, 0.5974, 0.4463, 0.6066, 0.4922, 0.6066, 0.4922, 0.5974, 0.4463, 0.6066, 0.4922, 0.6325, 0.5311, 0.6325, 0.5311, 0.6066, 0.4922, 0.6325, 0.5311, 0.6714, 0.557, 0.6714, 0.557, 0.6325, 0.5311, 0.6714, 0.557, 0.7173, 0.5662, 0.7173, 0.5662, 0.6714, 0.557, 0.7173, 0.5662, 0.7631, 0.557, 0.7631, 0.557, 0.7173, 0.5662, 0.7631, 0.557, 0.802, 0.5311, 0.802, 0.5311, 0.7631, 0.557, 0.802, 0.5311, 0.828, 0.4922, 0.828, 0.4922, 0.802, 0.5311, 0.828, 0.4922, 0.8371, 0.4463, 0.8371, 0.4463, 0.828, 0.4922, 0.8371, 0.4463, 0.828, 0.4005, 0.828, 0.4005, 0.8371, 0.4463, 0.828, 0.4005, 0.802, 0.3616, 0.802, 0.3616, 0.828, 0.4005, 0.6714, 0.3356, 0.6325, 0.3616, 0.6066, 0.4005, 0.5974, 0.4463, 0.6066, 0.4922, 0.6325, 0.5311, 0.6714, 0.557, 0.7173, 0.5662, 0.7631, 0.557, 0.802, 0.5311, 0.828, 0.4922, 0.8371, 0.4463, 0.828, 0.4005, 0.802, 0.3616, 0.7631, 0.3356, 0.7173, 0.3265, 0.802, 0.3616, 0.7631, 0.3356, 0.7631, 0.3356, 0.802, 0.3616, 0.7631, 0.3356, 0.7173, 0.3265, 0.7173, 0.3265, 0.7631, 0.3356, 0.7173, 0.3265, 0.7631, 0.3356, 0.802, 0.3616, 0.828, 0.4005, 0.8371, 0.4463, 0.828, 0.4922, 0.802, 0.5311, 0.7631, 0.557, 0.7173, 0.5662, 0.6714, 0.557, 0.6325, 0.5311, 0.6066, 0.4922, 0.5974, 0.4463, 0.6066, 0.4005, 0.6325, 0.3616, 0.6714, 0.3356, 0.02662, 0.9797, 0.01713, 0.9797, 0.01713, 0.9703, 0.02662, 0.9703, 0.02662, 0.9797, 0.01713, 0.9797, 0.01713, 0.9703, 0.02662, 0.9703, 0.02662, 0.9797, 0.01713, 0.9797, 0.01713, 0.9703, 0.02662, 0.9703, 0.02662, 0.9797, 0.01713, 0.9797, 0.01713, 0.9703, 0.02662, 0.9703, 0.02662, 0.9797, 0.01713, 0.9797, 0.01713, 0.9703, 0.02662, 0.9703, 0.02662, 0.9797, 0.01713, 0.9797, 0.01713, 0.9703, 0.02662, 0.9703, 0.02662, 0.9797, 0.01713, 0.9797, 0.01713, 0.9703, 0.02662, 0.9703, 0.02662, 0.9797, 0.01713, 0.9797, 0.01713, 0.9703, 0.02662, 0.9703, 0.02662, 0.9797, 0.01713, 0.9797, 0.01713, 0.9703, 0.02662, 0.9703, 0.02662, 0.9797, 0.01713, 0.9797, 0.01713, 0.9703, 0.02662, 0.9703, 0.02662, 0.9797, 0.01713, 0.9797, 0.01713, 0.9703, 0.02662, 0.9703, 0.02662, 0.9797, 0.01713, 0.9797, 0.01713, 0.9703, 0.02662, 0.9703, 0.02662, 0.9797, 0.01713, 0.9797, 0.01713, 0.9703, 0.02662, 0.9703, 0.02662, 0.9797, 0.01713, 0.9797, 0.01713, 0.9703, 0.02662, 0.9703, 0.02662, 0.9797, 0.01713, 0.9797, 0.01713, 0.9703, 0.02662, 0.9703, 0.02662, 0.9797, 0.01713, 0.9797, 0.01713, 0.9703, 0.02662, 0.9703, 0.02662, 0.9797, 0.01713, 0.9797, 0.01713, 0.9703, 0.02662, 0.9703, 0.02662, 0.9797, 0.01713, 0.9797, 0.01713, 0.9703, 0.02662, 0.9703, 0.02662, 0.9797, 0.01713, 0.9797, 0.01713, 0.9703, 0.02662, 0.9703, 0.02662, 0.9797, 0.01713, 0.9797, 0.01713, 0.9703, 0.02662, 0.9703, 0.02662, 0.9797, 0.01713, 0.9797, 0.01713, 0.9703, 0.02662, 0.9703, 0.02662, 0.9797, 0.01713, 0.9797, 0.01713, 0.9703, 0.02662, 0.9703, 0.1162, 0.06759, 0.07437, 0.06662, 0.07391, 0.08568, 0.1157, 0.08665, 0.1721, 0.06419, 0.1912, 0.06418, 0.1912, 0.08325, 0.1721, 0.08326, 0.1942, 0.06445, 0.1758, 0.06452, 0.1758, 0.08359, 0.1943, 0.08352, 0.1758, 0.06452, 0.01905, 0.06488, 0.01909, 0.08395, 0.1758, 0.08359, 0.1531, 0.06739, 0.3098, 0.06703, 0.3099, 0.0861, 0.1531, 0.08646, 0.14, 0.06779, 0.1162, 0.06759, 0.1157, 0.08665, 0.1396, 0.08685, 0.1568, 0.06772, 0.1382, 0.06775, 0.1382, 0.08682, 0.1568, 0.08679, 0.1822, 0.06399, 0.2054, 0.06415, 0.205, 0.08321, 0.1817, 0.08305, 0.1059, 0.06219, 0.1303, 0.06313, 0.1298, 0.08219, 0.1055, 0.08125, 0.06768, 0.06131, 0.1059, 0.06219, 0.1055, 0.08125, 0.06722, 0.08037, 0.1349, 0.06745, 0.1531, 0.06739, 0.1531, 0.08646, 0.135, 0.08652, 0.07437, 0.06662, 0.04838, 0.06567, 0.04792, 0.08473, 0.07391, 0.08568, 0.02662, 0.9797, 0.01713, 0.9797, 0.01713, 0.9703, 0.02662, 0.9703, 0.02662, 0.9797, 0.01713, 0.9797, 0.01713, 0.9703, 0.02662, 0.9703, 0.02662, 0.9797, 0.01713, 0.9797, 0.01713, 0.9703, 0.02662, 0.9703, 0.02662, 0.9797, 0.01713, 0.9797, 0.01713, 0.9703, 0.02662, 0.9703, 0.02662, 0.9797, 0.01713, 0.9797, 0.01713, 0.9703, 0.02662, 0.9703, 0.182, 0.06428, 0.2052, 0.06443, 0.2048, 0.08171, 0.1816, 0.08155, 0.1057, 0.06248, 0.1301, 0.06342, 0.1297, 0.08069, 0.1053, 0.07975, 0.06748, 0.06159, 0.1057, 0.06248, 0.1053, 0.07975, 0.06707, 0.07887, 0.142, 0.06789, 0.1602, 0.06783, 0.1602, 0.08511, 0.142, 0.08517, 0.07417, 0.06691, 0.04818, 0.06595, 0.04777, 0.08323, 0.07376, 0.08418, 0.116, 0.06787, 0.07417, 0.06691, 0.07376, 0.08418, 0.1156, 0.08515, 0.1792, 0.06463, 0.1983, 0.06461, 0.1983, 0.08189, 0.1792, 0.08191, 0.06359, 0.06204, 0.04513, 0.06212, 0.04517, 0.0794, 0.06363, 0.07933, 0.1829, 0.06496, 0.02613, 0.06532, 0.02617, 0.0826, 0.1829, 0.08224, 0.1602, 0.06783, 0.3169, 0.06747, 0.3169, 0.08475, 0.1602, 0.08511, 0.1398, 0.06807, 0.116, 0.06787, 0.1156, 0.08515, 0.1394, 0.08534, 0.1639, 0.06816, 0.1453, 0.06818, 0.1453, 0.08546, 0.1639, 0.08544, 0.02662, 0.9797, 0.01713, 0.9797, 0.01713, 0.9703, 0.02662, 0.9703, 0.02662, 0.9797, 0.01713, 0.9797, 0.01713, 0.9703, 0.02662, 0.9703, 0.02662, 0.9797, 0.01713, 0.9797, 0.01713, 0.9703, 0.02662, 0.9703, 0.02662, 0.9797, 0.01713, 0.9797, 0.01713, 0.9703, 0.02662, 0.9703, 0.02662, 0.9797, 0.01713, 0.9797, 0.01713, 0.9703, 0.02662, 0.9703, 0.02662, 0.9797, 0.01713, 0.9797, 0.01713, 0.9703, 0.02662, 0.9703, 0.02662, 0.9797, 0.01713, 0.9797, 0.01713, 0.9703, 0.02662, 0.9703, 0.3111, 0.1603, 0.01659, 0.1602, 0.01654, 0.1781, 0.311, 0.1782, 0.2349, 0.1592, 0.399, 0.1595, 0.399, 0.1773, 0.2349, 0.177, 0.2148, 0.1607, 0.07251, 0.1605, 0.07245, 0.1783, 0.2148, 0.1786, 0.2988, 0.1602, 0.3795, 0.1583, 0.38, 0.1762, 0.2992, 0.1781, 0.191, 0.1586, 0.3416, 0.1589, 0.3415, 0.1767, 0.191, 0.1765, 0.2664, 0.1583, 0.5587, 0.1585, 0.5586, 0.1763, 0.2663, 0.1762, 0.3004, 0.1616, 0.1432, 0.1613, 0.1431, 0.1792, 0.3003, 0.1795, 0.2699, 0.1595, 0.4207, 0.1597, 0.4207, 0.1776, 0.2699, 0.1773, 0.2373, 0.161, 0.08571, 0.1607, 0.08565, 0.1786, 0.2372, 0.1789, 0.2163, 0.1598, 0.1362, 0.1617, 0.1366, 0.1795, 0.2167, 0.1777, 0.2125, 0.1589, 0.364, 0.1592, 0.364, 0.177, 0.2124, 0.1767, 0.2016, 0.1605, 0.05286, 0.1603, 0.0528, 0.1782, 0.2016, 0.1783, 0.1905, 0.1617, 0.04216, 0.1616, 0.0421, 0.1795, 0.1905, 0.1795, 0.3005, 0.1585, 0.4493, 0.1586, 0.4492, 0.1765, 0.3004, 0.1763, 0.2916, 0.1597, 0.4355, 0.1598, 0.4355, 0.1777, 0.2916, 0.1776, 0.2723, 0.1613, 0.1082, 0.161, 0.1081, 0.1789, 0.2722, 0.1792, 0.02662, 0.9797, 0.01713, 0.9797, 0.01713, 0.9703, 0.02662, 0.9703, 0.02662, 0.9797, 0.01713, 0.9797, 0.01713, 0.9703, 0.02662, 0.9703, 0.02662, 0.9797, 0.01713, 0.9797, 0.01713, 0.9703, 0.02662, 0.9703, 0.02662, 0.9797, 0.01713, 0.9797, 0.01713, 0.9703, 0.02662, 0.9703, 0.02662, 0.9797, 0.01713, 0.9797, 0.01713, 0.9703, 0.02662, 0.9703, 0.02662, 0.9797, 0.01713, 0.9797, 0.01713, 0.9703, 0.02662, 0.9703, 0.02662, 0.9797, 0.01713, 0.9797, 0.01713, 0.9703, 0.02662, 0.9703, 0.02662, 0.9797, 0.01713, 0.9797, 0.01713, 0.9703, 0.02662, 0.9703, 0.02662, 0.9797, 0.01713, 0.9797, 0.01713, 0.9703, 0.02662, 0.9703, 0.02662, 0.9797, 0.01713, 0.9797, 0.01713, 0.9703, 0.02662, 0.9703, 0.02662, 0.9797, 0.01713, 0.9797, 0.01713, 0.9703, 0.02662, 0.9703, 0.02662, 0.9797, 0.01713, 0.9797, 0.01713, 0.9703, 0.02662, 0.9703, 0.02662, 0.9797, 0.01713, 0.9797, 0.01713, 0.9703, 0.02662, 0.9703, 0.02662, 0.9797, 0.01713, 0.9797, 0.01713, 0.9703, 0.02662, 0.9703, 0.02662, 0.9797, 0.01713, 0.9797, 0.01713, 0.9703, 0.02662, 0.9703, 0.02662, 0.9797, 0.01713, 0.9797, 0.01713, 0.9703, 0.02662, 0.9703, 0.02662, 0.9797, 0.01713, 0.9797, 0.01713, 0.9703, 0.02662, 0.9703, 0.02662, 0.9797, 0.01713, 0.9797, 0.01713, 0.9703, 0.02662, 0.9703, 0.02662, 0.9797, 0.01713, 0.9797, 0.01713, 0.9703, 0.02662, 0.9703, 0.02662, 0.9797, 0.01713, 0.9797, 0.01713, 0.9703, 0.02662, 0.9703, 0.02662, 0.9797, 0.01713, 0.9797, 0.01713, 0.9703, 0.02662, 0.9703, 0.02662, 0.9797, 0.01713, 0.9797, 0.01713, 0.9703, 0.02662, 0.9703, 0.1904, 0.01032, 0.1416, 0.0103, 0.1416, 0.03254, 0.1904, 0.03256, 0.1772, 0.01032, 0.1557, 0.0103, 0.1557, 0.03254, 0.1772, 0.03256, 0.1593, 0.01031, 0.1816, 0.01032, 0.1816, 0.03256, 0.1593, 0.03255, 0.1816, 0.01032, 0.3644, 0.01042, 0.3644, 0.03266, 0.1816, 0.03256, 0.1993, 0.01033, 0.01656, 0.01023, 0.01655, 0.03247, 0.1993, 0.03257, 0.05883, 0.01025, 0.02971, 0.01023, 0.0297, 0.03247, 0.05882, 0.03249, 0.2037, 0.01033, 0.2249, 0.01034, 0.2249, 0.03258, 0.2037, 0.03257, 0.1242, 0.01029, 0.1526, 0.0103, 0.1526, 0.03254, 0.1242, 0.03253, 0.1973, 0.01033, 0.2243, 0.01034, 0.2243, 0.03258, 0.1972, 0.03257, 0.1526, 0.0103, 0.1973, 0.01033, 0.1972, 0.03257, 0.1526, 0.03254, 0.06037, 0.01025, 0.03868, 0.01024, 0.03866, 0.03248, 0.06036, 0.03249, 0.1416, 0.0103, 0.1126, 0.01028, 0.1126, 0.03252, 0.1416, 0.03254, 0.02662, 0.9797, 0.01713, 0.9797, 0.01713, 0.9703, 0.02662, 0.9703, 0.02662, 0.9797, 0.01713, 0.9797, 0.01713, 0.9703, 0.02662, 0.9703, 0.02662, 0.9797, 0.01713, 0.9797, 0.01713, 0.9703, 0.02662, 0.9703, 0.02662, 0.9797, 0.01713, 0.9797, 0.01713, 0.9703, 0.02662, 0.9703, 0.02662, 0.9797, 0.01713, 0.9797, 0.01713, 0.9703, 0.02662, 0.9703, 0.1241, 0.01029, 0.1526, 0.0103, 0.1526, 0.03046, 0.1241, 0.03044, 0.1972, 0.01033, 0.2243, 0.01034, 0.2243, 0.0305, 0.1972, 0.03048, 0.1526, 0.0103, 0.1972, 0.01033, 0.1972, 0.03048, 0.1526, 0.03046, 0.06368, 0.01025, 0.04198, 0.01024, 0.04197, 0.03039, 0.06367, 0.03041, 0.1415, 0.0103, 0.1125, 0.01028, 0.1125, 0.03043, 0.1415, 0.03045, 0.1903, 0.01032, 0.1415, 0.0103, 0.1415, 0.03045, 0.1903, 0.03048, 0.1805, 0.01032, 0.159, 0.01031, 0.159, 0.03046, 0.1805, 0.03047, 0.1627, 0.01031, 0.1849, 0.01032, 0.1849, 0.03047, 0.1626, 0.03046, 0.1849, 0.01032, 0.3677, 0.01042, 0.3677, 0.03058, 0.1849, 0.03047, 0.2026, 0.01033, 0.01987, 0.01023, 0.01986, 0.03038, 0.2026, 0.03048, 0.05879, 0.01025, 0.02967, 0.01023, 0.02966, 0.03039, 0.05878, 0.0304, 0.207, 0.01033, 0.2282, 0.01034, 0.2282, 0.0305, 0.207, 0.03049, 0.02662, 0.9797, 0.01713, 0.9797, 0.01713, 0.9703, 0.02662, 0.9703, 0.02662, 0.9797, 0.01713, 0.9797, 0.01713, 0.9703, 0.02662, 0.9703, 0.02662, 0.9797, 0.01713, 0.9797, 0.01713, 0.9703, 0.02662, 0.9703, 0.02662, 0.9797, 0.01713, 0.9797, 0.01713, 0.9703, 0.02662, 0.9703, 0.02662, 0.9797, 0.01713, 0.9797, 0.01713, 0.9703, 0.02662, 0.9703, 0.02662, 0.9797, 0.01713, 0.9797, 0.01713, 0.9703, 0.02662, 0.9703, 0.02662, 0.9797, 0.01713, 0.9797, 0.01713, 0.9703, 0.02662, 0.9703, 0.4252, 0.03105, 0.6293, 0.03074, 0.6293, 0.01322, 0.4252, 0.01354, 0.3663, 0.03114, 0.2052, 0.03139, 0.2051, 0.01387, 0.3663, 0.01363, 0.3919, 0.0311, 0.5317, 0.03089, 0.5317, 0.01337, 0.3919, 0.01359, 0.4344, 0.03103, 0.514, 0.03091, 0.5139, 0.0134, 0.4344, 0.01352, 0.4099, 0.03107, 0.262, 0.0313, 0.262, 0.01379, 0.4098, 0.01356, 0.3788, 0.03112, 0.1768, 0.03143, 0.1768, 0.01392, 0.3788, 0.01361, 0.4337, 0.03104, 0.5881, 0.0308, 0.5881, 0.01329, 0.4337, 0.01352, 0.3317, 0.03119, 0.1836, 0.03142, 0.1835, 0.01391, 0.3316, 0.01368, 0.3698, 0.03113, 0.5185, 0.03091, 0.5184, 0.01339, 0.3697, 0.01362, 0.3985, 0.03109, 0.3192, 0.03121, 0.3192, 0.0137, 0.3985, 0.01358, 0.3885, 0.0311, 0.2398, 0.03133, 0.2398, 0.01382, 0.3885, 0.01359, 0.4052, 0.03108, 0.5517, 0.03086, 0.5517, 0.01334, 0.4052, 0.01357, 0.414, 0.03107, 0.5602, 0.03084, 0.5602, 0.01333, 0.4139, 0.01355, 0.4298, 0.03104, 0.2834, 0.03127, 0.2833, 0.01375, 0.4298, 0.01353, 0.4366, 0.03103, 0.2947, 0.03125, 0.2946, 0.01374, 0.4366, 0.01352, 0.3351, 0.03119, 0.4963, 0.03094, 0.4963, 0.01343, 0.3351, 0.01367, 0.02662, 0.9797, 0.01713, 0.9797, 0.01713, 0.9703, 0.02662, 0.9703, 0.02662, 0.9797, 0.01713, 0.9797, 0.01713, 0.9703, 0.02662, 0.9703, 0.02662, 0.9797, 0.01713, 0.9797, 0.01713, 0.9703, 0.02662, 0.9703, 0.02662, 0.9797, 0.01713, 0.9797, 0.01713, 0.9703, 0.02662, 0.9703, 0.02662, 0.9797, 0.01713, 0.9797, 0.01713, 0.9703, 0.02662, 0.9703, 0.02662, 0.9797, 0.01713, 0.9797, 0.01713, 0.9703, 0.02662, 0.9703, 0.02662, 0.9797, 0.01713, 0.9797, 0.01713, 0.9703, 0.02662, 0.9703, 0.02662, 0.9797, 0.01713, 0.9797, 0.01713, 0.9703, 0.02662, 0.9703, 0.02662, 0.9797, 0.01713, 0.9797, 0.01713, 0.9703, 0.02662, 0.9703, 0.02662, 0.9797, 0.01713, 0.9797, 0.01713, 0.9703, 0.02662, 0.9703, 0.02662, 0.9797, 0.01713, 0.9797, 0.01713, 0.9703, 0.02662, 0.9703, 0.02662, 0.9797, 0.01713, 0.9797, 0.01713, 0.9703, 0.02662, 0.9703, 0.02662, 0.9797, 0.01713, 0.9797, 0.01713, 0.9703, 0.02662, 0.9703, 0.02662, 0.9797, 0.01713, 0.9797, 0.01713, 0.9703, 0.02662, 0.9703, 0.6264, 0.1287, 0.7883, 0.1295, 0.7884, 0.1113, 0.6265, 0.1105, 0.5701, 0.1284, 0.7293, 0.1292, 0.7294, 0.111, 0.5702, 0.1102, 0.583, 0.1285, 0.4267, 0.1277, 0.4268, 0.1095, 0.583, 0.1103, 0.5991, 0.1285, 0.7552, 0.1293, 0.7553, 0.1111, 0.5992, 0.1103, 0.6157, 0.1286, 0.4535, 0.1278, 0.4536, 0.1096, 0.6158, 0.1104, 0.5979, 0.1285, 0.4705, 0.1279, 0.4706, 0.1097, 0.598, 0.1103, 0.561, 0.1284, 0.6262, 0.1287, 0.6263, 0.1105, 0.5611, 0.1102, 0.556, 0.1283, 0.7142, 0.1291, 0.7143, 0.1109, 0.5561, 0.1101, 0.5712, 0.1284, 0.4097, 0.1276, 0.4097, 0.1094, 0.5713, 0.1102, 0.6282, 0.1287, 0.4295, 0.1277, 0.4296, 0.1095, 0.6283, 0.1105, 0.5819, 0.1285, 0.7434, 0.1292, 0.7435, 0.111, 0.582, 0.1103, 0.6, 0.1286, 0.4424, 0.1278, 0.4425, 0.1096, 0.6001, 0.1104, 0.6193, 0.1286, 0.5113, 0.1281, 0.5113, 0.1099, 0.6194, 0.1104, 0.615, 0.1286, 0.7724, 0.1294, 0.7725, 0.1112, 0.6151, 0.1104, 0.6276, 0.1287, 0.8136, 0.1296, 0.8137, 0.1114, 0.6277, 0.1105, 0.5572, 0.1283, 0.3979, 0.1276, 0.398, 0.1094, 0.5573, 0.1101, 0.02662, 0.9797, 0.01713, 0.9797, 0.01713, 0.9703, 0.02662, 0.9703, 0.02662, 0.9797, 0.01713, 0.9797, 0.01713, 0.9703, 0.02662, 0.9703, 0.02662, 0.9797, 0.01713, 0.9797, 0.01713, 0.9703, 0.02662, 0.9703, 0.02662, 0.9797, 0.01713, 0.9797, 0.01713, 0.9703, 0.02662, 0.9703, 0.02662, 0.9797, 0.01713, 0.9797, 0.01713, 0.9703, 0.02662, 0.9703, 0.02662, 0.9797, 0.01713, 0.9797, 0.01713, 0.9703, 0.02662, 0.9703, 0.02662, 0.9797, 0.01713, 0.9797, 0.01713, 0.9703, 0.02662, 0.9703, 0.02662, 0.9797, 0.01713, 0.9797, 0.01713, 0.9703, 0.02662, 0.9703, 0.02662, 0.9797, 0.01713, 0.9797, 0.01713, 0.9703, 0.02662, 0.9703, 0.02662, 0.9797, 0.01713, 0.9797, 0.01713, 0.9703, 0.02662, 0.9703, 0.02662, 0.9797, 0.01713, 0.9797, 0.01713, 0.9703, 0.02662, 0.9703, 0.02662, 0.9797, 0.01713, 0.9797, 0.01713, 0.9703, 0.02662, 0.9703, 0.02662, 0.9797, 0.01713, 0.9797, 0.01713, 0.9703, 0.02662, 0.9703, 0.02662, 0.9797, 0.01713, 0.9797, 0.01713, 0.9703, 0.02662, 0.9703, 0.6944, 0.1769, 0.8347, 0.1769, 0.8347, 0.1602, 0.6944, 0.1602, 0.6875, 0.1769, 0.8293, 0.1769, 0.8293, 0.1602, 0.6875, 0.1602, 0.7573, 0.1769, 0.6243, 0.1769, 0.6243, 0.1602, 0.7573, 0.1602, 0.723, 0.1769, 0.859, 0.1769, 0.859, 0.1602, 0.723, 0.1602, 0.7391, 0.1769, 0.6036, 0.1769, 0.6036, 0.1602, 0.7391, 0.1602, 0.7572, 0.1769, 0.6448, 0.1769, 0.6448, 0.1602, 0.7572, 0.1602, 0.7133, 0.1769, 0.6534, 0.1769, 0.6534, 0.1602, 0.7133, 0.1602, 0.7496, 0.1769, 0.8903, 0.1769, 0.8903, 0.1602, 0.7496, 0.1602, 0.744, 0.1769, 0.5981, 0.1769, 0.5981, 0.1602, 0.744, 0.1602, 0.7586, 0.1769, 0.9063, 0.1769, 0.9063, 0.1602, 0.7586, 0.1602, 0.6998, 0.1769, 0.8467, 0.1769, 0.8467, 0.1602, 0.6998, 0.1602, 0.7039, 0.1769, 0.5799, 0.1769, 0.5799, 0.1602, 0.7039, 0.1602, 0.7628, 0.1769, 0.6776, 0.1769, 0.6776, 0.1602, 0.7628, 0.1602, 0.7551, 0.1769, 0.8823, 0.1769, 0.8823, 0.1602, 0.7551, 0.1602, 0.7311, 0.1769, 0.8846, 0.1769, 0.8846, 0.1602, 0.7311, 0.1602, 0.7244, 0.1769, 0.5848, 0.1769, 0.5848, 0.1602, 0.7244, 0.1602, 0.02662, 0.9797, 0.01713, 0.9797, 0.01713, 0.9703, 0.02662, 0.9703, 0.02662, 0.9797, 0.01713, 0.9797, 0.01713, 0.9703, 0.02662, 0.9703, 0.02662, 0.9797, 0.01713, 0.9797, 0.01713, 0.9703, 0.02662, 0.9703, 0.02662, 0.9797, 0.01713, 0.9797, 0.01713, 0.9703, 0.02662, 0.9703, 0.02662, 0.9797, 0.01713, 0.9797, 0.01713, 0.9703, 0.02662, 0.9703, 0.02662, 0.9797, 0.01713, 0.9797, 0.01713, 0.9703, 0.02662, 0.9703, 0.02662, 0.9797, 0.01713, 0.9797, 0.01713, 0.9703, 0.02662, 0.9703, 0.02662, 0.9797, 0.01713, 0.9797, 0.01713, 0.9703, 0.02662, 0.9703, 0.02662, 0.9797, 0.01713, 0.9797, 0.01713, 0.9703, 0.02662, 0.9703, 0.02662, 0.9797, 0.01713, 0.9797, 0.01713, 0.9703, 0.02662, 0.9703, 0.02662, 0.9797, 0.01713, 0.9797, 0.01713, 0.9703, 0.02662, 0.9703, 0.02662, 0.9797, 0.01713, 0.9797, 0.01713, 0.9703, 0.02662, 0.9703, 0.02662, 0.9797, 0.01713, 0.9797, 0.01713, 0.9703, 0.02662, 0.9703, 0.02662, 0.9797, 0.01713, 0.9797, 0.01713, 0.9703, 0.02662, 0.9703, 0.7963, 0.03058, 0.9163, 0.03058, 0.9163, 0.01183, 0.7963, 0.01183, 0.8213, 0.03058, 0.9375, 0.03058, 0.9375, 0.01183, 0.8213, 0.01183, 0.8496, 0.03058, 0.7392, 0.03058, 0.7392, 0.01183, 0.8496, 0.01183, 0.8117, 0.03058, 0.9222, 0.03058, 0.9222, 0.01183, 0.8117, 0.01183, 0.8438, 0.03058, 0.7237, 0.03058, 0.7237, 0.01183, 0.8438, 0.01183, 0.8187, 0.03058, 0.7199, 0.03058, 0.7199, 0.01183, 0.8187, 0.01183, 0.8366, 0.03058, 0.8929, 0.03058, 0.8929, 0.01183, 0.8366, 0.01183, 0.7924, 0.03058, 0.9178, 0.03058, 0.9178, 0.01183, 0.7924, 0.01183, 0.8213, 0.03058, 0.7046, 0.03058, 0.7046, 0.01183, 0.8213, 0.01183, 0.8174, 0.03058, 0.65, 0.03058, 0.65, 0.01183, 0.8174, 0.01183, 0.8496, 0.03058, 0.9663, 0.03058, 0.9663, 0.01183, 0.8496, 0.01183, 0.8117, 0.03058, 0.6987, 0.03058, 0.6987, 0.01183, 0.8117, 0.01183, 0.8243, 0.03058, 0.7461, 0.03058, 0.7461, 0.01183, 0.8243, 0.01183, 0.8438, 0.03058, 0.9568, 0.03058, 0.9568, 0.01183, 0.8438, 0.01183, 0.8453, 0.03058, 0.989, 0.03058, 0.989, 0.01183, 0.8453, 0.01183, 0.7924, 0.03058, 0.6762, 0.03058, 0.6762, 0.01183, 0.7924, 0.01183, 0.02662, 0.9797, 0.01713, 0.9797, 0.01713, 0.9703, 0.02662, 0.9703, 0.02662, 0.9797, 0.01713, 0.9797, 0.01713, 0.9703, 0.02662, 0.9703, 0.02662, 0.9797, 0.01713, 0.9797, 0.01713, 0.9703, 0.02662, 0.9703, 0.02662, 0.9797, 0.01713, 0.9797, 0.01713, 0.9703, 0.02662, 0.9703, 0.02662, 0.9797, 0.01713, 0.9797, 0.01713, 0.9703, 0.02662, 0.9703, 0.02662, 0.9797, 0.01713, 0.9797, 0.01713, 0.9703, 0.02662, 0.9703, 0.02662, 0.9797, 0.01713, 0.9797, 0.01713, 0.9703, 0.02662, 0.9703, 0.02662, 0.9797, 0.01713, 0.9797, 0.01713, 0.9703, 0.02662, 0.9703, 0.02662, 0.9797, 0.01713, 0.9797, 0.01713, 0.9703, 0.02662, 0.9703, 0.02662, 0.9797, 0.01713, 0.9797, 0.01713, 0.9703, 0.02662, 0.9703, 0.02662, 0.9797, 0.01713, 0.9797, 0.01713, 0.9703, 0.02662, 0.9703, 0.02662, 0.9797, 0.01713, 0.9797, 0.01713, 0.9703, 0.02662, 0.9703, 0.02662, 0.9797, 0.01713, 0.9797, 0.01713, 0.9703, 0.02662, 0.9703, 0.02662, 0.9797, 0.01713, 0.9797, 0.01713, 0.9703, 0.02662, 0.9703, 0.1915, 0.133, 0.3133, 0.1328, 0.3133, 0.1141, 0.1915, 0.1143, 0.1814, 0.1331, 0.314, 0.1328, 0.3139, 0.1141, 0.1813, 0.1143, 0.1912, 0.133, 0.07354, 0.1333, 0.0735, 0.1146, 0.1911, 0.1143, 0.1782, 0.1331, 0.2993, 0.1328, 0.2993, 0.1141, 0.1782, 0.1144, 0.2122, 0.133, 0.09447, 0.1332, 0.09443, 0.1145, 0.2121, 0.1143, 0.1369, 0.1332, 0.03663, 0.1334, 0.03659, 0.1146, 0.1369, 0.1144, 0.1944, 0.133, 0.1309, 0.1332, 0.1309, 0.1145, 0.1944, 0.1143, 0.1485, 0.1331, 0.2764, 0.1329, 0.2764, 0.1141, 0.1484, 0.1144, 0.1548, 0.1331, 0.02565, 0.1334, 0.02561, 0.1147, 0.1547, 0.1144, 0.1722, 0.1331, 0.311, 0.1328, 0.311, 0.1141, 0.1722, 0.1144, 0.2166, 0.133, 0.3469, 0.1327, 0.3468, 0.114, 0.2165, 0.1143, 0.1563, 0.1331, 0.04667, 0.1333, 0.04663, 0.1146, 0.1563, 0.1144, 0.1352, 0.1332, 0.05419, 0.1333, 0.05415, 0.1146, 0.1351, 0.1144, 0.1478, 0.1331, 0.261, 0.1329, 0.261, 0.1142, 0.1478, 0.1144, 0.1936, 0.133, 0.3409, 0.1327, 0.3408, 0.114, 0.1936, 0.1143, 0.2021, 0.133, 0.07201, 0.1333, 0.07197, 0.1146, 0.2021, 0.1143, 0.02662, 0.9797, 0.01713, 0.9797, 0.01713, 0.9703, 0.02662, 0.9703, 0.02662, 0.9797, 0.01713, 0.9797, 0.01713, 0.9703, 0.02662, 0.9703, 0.02662, 0.9797, 0.01713, 0.9797, 0.01713, 0.9703, 0.02662, 0.9703, 0.02662, 0.9797, 0.01713, 0.9797, 0.01713, 0.9703, 0.02662, 0.9703, 0.02662, 0.9797, 0.01713, 0.9797, 0.01713, 0.9703, 0.02662, 0.9703, 0.02662, 0.9797, 0.01713, 0.9797, 0.01713, 0.9703, 0.02662, 0.9703, 0.02662, 0.9797, 0.01713, 0.9797, 0.01713, 0.9703, 0.02662, 0.9703, 0.02662, 0.9797, 0.01713, 0.9797, 0.01713, 0.9703, 0.02662, 0.9703, 0.02662, 0.9797, 0.01713, 0.9797, 0.01713, 0.9703, 0.02662, 0.9703, 0.02662, 0.9797, 0.01713, 0.9797, 0.01713, 0.9703, 0.02662, 0.9703, 0.02662, 0.9797, 0.01713, 0.9797, 0.01713, 0.9703, 0.02662, 0.9703, 0.02662, 0.9797, 0.01713, 0.9797, 0.01713, 0.9703, 0.02662, 0.9703, 0.02662, 0.9797, 0.01713, 0.9797, 0.01713, 0.9703, 0.02662, 0.9703, 0.02662, 0.9797, 0.01713, 0.9797, 0.01713, 0.9703, 0.02662, 0.9703, 0.02662, 0.9797, 0.01713, 0.9797, 0.01713, 0.9703, 0.02662, 0.9703, 0.02662, 0.9797, 0.01713, 0.9797, 0.01713, 0.9703, 0.02662, 0.9703, 0.02662, 0.9797, 0.01713, 0.9797, 0.01713, 0.9703, 0.02662, 0.9703, 0.02662, 0.9797, 0.01713, 0.9797, 0.01713, 0.9703, 0.02662, 0.9703, 0.02662, 0.9797, 0.01713, 0.9797, 0.01713, 0.9703, 0.02662, 0.9703, 0.02662, 0.9797, 0.01713, 0.9797, 0.01713, 0.9703, 0.02662, 0.9703, 0.02662, 0.9797, 0.01713, 0.9797, 0.01713, 0.9703, 0.02662, 0.9703, 0.02662, 0.9797, 0.01713, 0.9797, 0.01713, 0.9703, 0.02662, 0.9703, 0.02662, 0.9797, 0.01713, 0.9797, 0.01713, 0.9703, 0.02662, 0.9703, 0.02662, 0.9797, 0.01713, 0.9797, 0.01713, 0.9703, 0.02662, 0.9703, 0.02662, 0.9797, 0.01713, 0.9797, 0.01713, 0.9703, 0.02662, 0.9703, 0.02662, 0.9797, 0.01713, 0.9797, 0.01713, 0.9703, 0.02662, 0.9703, 0.02662, 0.9797, 0.01713, 0.9797, 0.01713, 0.9703, 0.02662, 0.9703, 0.02662, 0.9797, 0.01713, 0.9797, 0.01713, 0.9703, 0.02662, 0.9703, 0.02662, 0.9797, 0.01713, 0.9797, 0.01713, 0.9703, 0.02662, 0.9703, 0.02662, 0.9797, 0.01713, 0.9797, 0.01713, 0.9703, 0.02662, 0.9703, 0.02662, 0.9797, 0.01713, 0.9797, 0.01713, 0.9703, 0.02662, 0.9703, 0.02662, 0.9797, 0.01713, 0.9797, 0.01713, 0.9703, 0.02662, 0.9703, 0.02662, 0.9797, 0.01713, 0.9797, 0.01713, 0.9703, 0.02662, 0.9703, 0.02662, 0.9797, 0.01713, 0.9797, 0.01713, 0.9703, 0.02662, 0.9703, 0.02662, 0.9797, 0.01713, 0.9797, 0.01713, 0.9703, 0.02662, 0.9703, 0.02662, 0.9797, 0.01713, 0.9797, 0.01713, 0.9703, 0.02662, 0.9703, 0.5813, 0.06211, 0.7373, 0.06211, 0.7373, 0.08217, 0.5813, 0.08217, 0.5273, 0.06211, 0.3994, 0.06211, 0.3994, 0.08217, 0.5273, 0.08217, 0.5558, 0.06211, 0.4422, 0.06211, 0.4422, 0.08217, 0.5558, 0.08217, 0.5361, 0.06211, 0.5964, 0.06211, 0.5964, 0.08217, 0.5361, 0.08217, 0.5472, 0.06211, 0.3948, 0.06211, 0.3948, 0.08217, 0.5472, 0.08217, 0.5191, 0.06211, 0.4091, 0.06211, 0.4091, 0.08217, 0.5191, 0.08217, 0.5275, 0.06211, 0.6552, 0.06211, 0.6552, 0.08217, 0.5275, 0.08217, 0.5533, 0.06211, 0.6136, 0.06211, 0.6136, 0.08217, 0.5533, 0.08217, 0.575, 0.06211, 0.6871, 0.06211, 0.6871, 0.08217, 0.575, 0.08217, 0.5567, 0.06211, 0.4424, 0.06211, 0.4424, 0.08217, 0.5567, 0.08217, 0.5445, 0.06211, 0.6489, 0.06211, 0.6489, 0.08217, 0.5445, 0.08217, 0.5426, 0.06211, 0.4219, 0.06211, 0.4219, 0.08217, 0.5426, 0.08217, 0.5365, 0.06211, 0.6487, 0.06211, 0.6487, 0.08217, 0.5365, 0.08217, 0.5748, 0.06211, 0.6791, 0.06211, 0.6791, 0.08217, 0.5748, 0.08217, 0.5569, 0.06211, 0.4559, 0.06211, 0.4559, 0.08217, 0.5569, 0.08217, 0.5393, 0.06211, 0.6465, 0.06211, 0.6465, 0.08217, 0.5393, 0.08217, 0.5726, 0.06211, 0.6857, 0.06211, 0.6857, 0.08217, 0.5726, 0.08217, 0.5225, 0.06211, 0.6184, 0.06211, 0.6184, 0.08217, 0.5225, 0.08217, 0.5165, 0.06211, 0.4089, 0.06211, 0.4089, 0.08217, 0.5165, 0.08217, 0.5771, 0.06211, 0.6843, 0.06211, 0.6843, 0.08217, 0.5771, 0.08217, 0.5512, 0.06211, 0.4452, 0.06211, 0.4452, 0.08217, 0.5512, 0.08217, 0.5379, 0.06211, 0.651, 0.06211, 0.651, 0.08217, 0.5379, 0.08217, 0.5156, 0.06211, 0.6443, 0.06211, 0.6443, 0.08217, 0.5156, 0.08217, 0.5313, 0.06211, 0.6272, 0.06211, 0.6272, 0.08217, 0.5313, 0.08217, 0.5161, 0.06211, 0.4034, 0.06211, 0.4034, 0.08217, 0.5161, 0.08217, 0.5163, 0.06211, 0.408, 0.06211, 0.408, 0.08217, 0.5163, 0.08217, 0.3097, 0.9676, 0.3097, 0.9676, 0.3826, 0.9531, 0.3826, 0.9531, 0.3826, 0.9531, 0.3826, 0.9531, 0.4443, 0.9118, 0.4443, 0.9118, 0.4443, 0.9118, 0.4443, 0.9118, 0.4856, 0.8501, 0.4856, 0.8501, 0.4856, 0.8501, 0.4856, 0.8501, 0.5001, 0.7772, 0.5001, 0.7772, 0.5001, 0.7772, 0.5001, 0.7772, 0.4856, 0.7044, 0.4856, 0.7044, 0.4856, 0.7044, 0.4856, 0.7044, 0.4443, 0.6426, 0.4443, 0.6426, 0.4443, 0.6426, 0.4443, 0.6426, 0.3826, 0.6014, 0.3826, 0.6014, 0.3826, 0.6014, 0.3826, 0.6014, 0.3097, 0.5869, 0.3097, 0.5869, 0.3097, 0.5869, 0.3097, 0.5869, 0.2369, 0.6014, 0.2369, 0.6014, 0.2369, 0.6014, 0.2369, 0.6014, 0.1751, 0.6426, 0.1751, 0.6426, 0.1751, 0.6426, 0.1751, 0.6426, 0.1339, 0.7044, 0.1339, 0.7044, 0.1339, 0.7044, 0.1339, 0.7044, 0.1194, 0.7772, 0.1194, 0.7772, 0.1194, 0.7772, 0.1194, 0.7772, 0.1339, 0.8501, 0.1339, 0.8501, 0.1339, 0.8501, 0.1339, 0.8501, 0.1751, 0.9118, 0.1751, 0.9118, 0.3826, 0.9531, 0.3097, 0.9676, 0.2369, 0.9531, 0.1751, 0.9118, 0.1339, 0.8501, 0.1194, 0.7772, 0.1339, 0.7044, 0.1751, 0.6426, 0.2369, 0.6014, 0.3097, 0.5869, 0.3826, 0.6014, 0.4443, 0.6426, 0.4856, 0.7044, 0.5001, 0.7772, 0.4856, 0.8501, 0.4443, 0.9118, 0.1751, 0.9118, 0.1751, 0.9118, 0.2369, 0.9531, 0.2369, 0.9531, 0.2369, 0.9531, 0.2369, 0.9531, 0.3097, 0.9676, 0.3097, 0.9676, 0.3097, 0.9676, 0.3826, 0.9531, 0.4443, 0.9118, 0.4856, 0.8501, 0.5001, 0.7772, 0.4856, 0.7044, 0.4443, 0.6426, 0.3826, 0.6014, 0.3097, 0.5869, 0.2369, 0.6014, 0.1751, 0.6426, 0.1339, 0.7044, 0.1194, 0.7772, 0.1339, 0.8501, 0.1751, 0.9118, 0.2369, 0.9531, 0.3049, 0.3147, 0.2591, 0.3238, 0.2591, 0.3238, 0.3049, 0.3147, 0.2591, 0.3238, 0.2202, 0.3498, 0.2202, 0.3498, 0.2591, 0.3238, 0.2202, 0.3498, 0.1942, 0.3887, 0.1942, 0.3887, 0.2202, 0.3498, 0.1942, 0.3887, 0.1851, 0.4345, 0.1851, 0.4345, 0.1942, 0.3887, 0.1851, 0.4345, 0.1942, 0.4804, 0.1942, 0.4804, 0.1851, 0.4345, 0.1942, 0.4804, 0.2202, 0.5193, 0.2202, 0.5193, 0.1942, 0.4804, 0.2202, 0.5193, 0.2591, 0.5453, 0.2591, 0.5453, 0.2202, 0.5193, 0.2591, 0.5453, 0.3049, 0.5544, 0.3049, 0.5544, 0.2591, 0.5453, 0.3049, 0.5544, 0.3508, 0.5453, 0.3508, 0.5453, 0.3049, 0.5544, 0.3508, 0.5453, 0.3897, 0.5193, 0.3897, 0.5193, 0.3508, 0.5453, 0.3897, 0.5193, 0.4156, 0.4804, 0.4156, 0.4804, 0.3897, 0.5193, 0.4156, 0.4804, 0.4248, 0.4345, 0.4248, 0.4345, 0.4156, 0.4804, 0.4248, 0.4345, 0.4156, 0.3887, 0.4156, 0.3887, 0.4248, 0.4345, 0.4156, 0.3887, 0.3897, 0.3498, 0.3897, 0.3498, 0.4156, 0.3887, 0.2591, 0.3238, 0.2202, 0.3498, 0.1942, 0.3887, 0.1851, 0.4345, 0.1942, 0.4804, 0.2202, 0.5193, 0.2591, 0.5453, 0.3049, 0.5544, 0.3508, 0.5453, 0.3897, 0.5193, 0.4156, 0.4804, 0.4248, 0.4345, 0.4156, 0.3887, 0.3897, 0.3498, 0.3508, 0.3238, 0.3049, 0.3147, 0.3897, 0.3498, 0.3508, 0.3238, 0.3508, 0.3238, 0.3897, 0.3498, 0.3508, 0.3238, 0.3049, 0.3147, 0.3049, 0.3147, 0.3508, 0.3238, 0.3049, 0.3147, 0.3508, 0.3238, 0.3897, 0.3498, 0.4156, 0.3887, 0.4248, 0.4345, 0.4156, 0.4804, 0.3897, 0.5193, 0.3508, 0.5453, 0.3049, 0.5544, 0.2591, 0.5453, 0.2202, 0.5193, 0.1942, 0.4804, 0.1851, 0.4345, 0.1942, 0.3887, 0.2202, 0.3498, 0.2591, 0.3238, 0.3026, 0.2149, 0.3026, 0.2149, 0.2803, 0.2241, 0.2803, 0.2241, 0.2803, 0.2241, 0.2803, 0.2241, 0.2711, 0.2464, 0.2711, 0.2464, 0.2711, 0.2464, 0.2711, 0.2464, 0.2803, 0.2687, 0.2803, 0.2687, 0.2803, 0.2687, 0.2803, 0.2687, 0.3026, 0.2779, 0.3026, 0.2779, 0.3026, 0.2779, 0.3026, 0.2779, 0.3249, 0.2687, 0.3249, 0.2687, 0.3249, 0.2687, 0.3249, 0.2687, 0.3341, 0.2464, 0.3341, 0.2464, 0.2803, 0.2241, 0.3026, 0.2149, 0.3249, 0.2241, 0.3341, 0.2464, 0.3249, 0.2687, 0.3026, 0.2779, 0.2803, 0.2687, 0.2711, 0.2464, 0.3341, 0.2464, 0.3341, 0.2464, 0.3249, 0.2241, 0.3249, 0.2241, 0.3249, 0.2241, 0.3249, 0.2241, 0.3026, 0.2149, 0.3026, 0.2149, 0.3026, 0.2149, 0.2803, 0.2241, 0.2711, 0.2464, 0.2803, 0.2687, 0.3026, 0.2779, 0.3249, 0.2687, 0.3341, 0.2464, 0.3249, 0.2241])
me_plane_002.materials.append(mat_jellyphoto)
me_plane_002.materials.append(mat_jellydetails)
me_plane_002.materials.append(None)
me_plane_002.materials.append(None)
me_plane_002.use_remesh_preserve_volume = False
me_plane_002.use_remesh_preserve_attributes = False
me_plane_002.use_mirror_vertex_groups = False
me_plane_002.update()
me_cube = bpy.data.meshes.new('Cube')
me_cube.from_pydata([(1.0, 1.0, -1.0), (1.0, -1.0, -1.0), (-1.0, -1.0, -1.0), (-1.0, 1.0, -1.0), (1.0, 1.0, 1.0), (1.0, -1.0, 1.0), (-1.0, -1.0, 1.0), (-1.0, 1.0, 1.0)], [], [(0, 1, 2, 3), (4, 7, 6, 5), (0, 4, 5, 1), (1, 5, 6, 2), (2, 6, 7, 3), (4, 0, 3, 7)])
me_cube.materials.append(mat_material)
me_cube.use_remesh_preserve_volume = False
me_cube.use_remesh_preserve_attributes = False
me_cube.use_mirror_vertex_groups = False
me_cube.update()

# ---- objects
ob_t1 = bpy.data.objects.new('T1', me_plane_002)
ob_cube = bpy.data.objects.new('Cube', me_cube)
ob_lamp = bpy.data.objects.new('Lamp', light_lamp)
ob_camera = bpy.data.objects.new('Camera', cam_camera)

# ---- transforms, parenting, visibility, modifiers, constraints
ob_t1.location = (-2.896, 1.138, 4.673e-05)
ob_t1.rotation_euler = (1.218e-10, 1.639e-09, -0.03634)
ob_t1.scale = (-0.2251, 0.2251, 0.2251)
ob_t1.lineart.crease_threshold = 0.0
ob_cube.location = (0.0, 0.0, 0.0)
ob_cube.scale = (1.0, 1.0, 0.05942)
ob_cube.lock_rotations_4d = False
ob_cube.empty_display_type = 'ARROWS'
ob_cube.hide_viewport = True
ob_cube.lineart.crease_threshold = 0.0
ob_lamp.location = (4.076, 1.005, 5.904)
ob_lamp.rotation_euler = (0.6503, 0.05522, 1.866)
ob_lamp.lock_rotations_4d = False
ob_lamp.empty_display_type = 'ARROWS'
ob_lamp.color = (0.0, 0.0, 0.0, 0.0)
ob_lamp.lineart.crease_threshold = 0.0
ob_camera.location = (7.481, -6.508, 5.344)
ob_camera.rotation_euler = (1.109, 0.01082, 0.8149)
ob_camera.lock_rotations_4d = False
ob_camera.empty_display_type = 'ARROWS'
ob_camera.color = (0.0, 0.0, 0.0, 0.0)
ob_camera.display_type = 'WIRE'
ob_camera.lineart.crease_threshold = 0.0

# ---- collection membership
col_collection_1.objects.link(ob_t1)
col_collection_1.objects.link(ob_cube)
col_collection_1.objects.link(ob_lamp)
col_collection_1.objects.link(ob_camera)

# ---- scene / render settings (as saved in the file)
scene.camera = ob_camera
scene.frame_start = 1; scene.frame_end = 250; scene.frame_set(1)
scene.render.engine = 'BLENDER_EEVEE_NEXT'
scene.render.resolution_percentage = 50
scene.render.dither_intensity = 0.0
scene.cycles.use_denoising = False
scene.cycles.samples = 128
scene.cycles.sampling_pattern = 'TABULATED_SOBOL'
scene.cycles.light_sampling_threshold = 0.0
scene.cycles.use_adaptive_sampling = False
scene.cycles.use_light_tree = False
scene.cycles.blur_glossy = 0.0
scene.cycles.sample_clamp_indirect = 0.0
scene.view_settings.view_transform = 'Standard'
bpy.context.view_layer.update()
